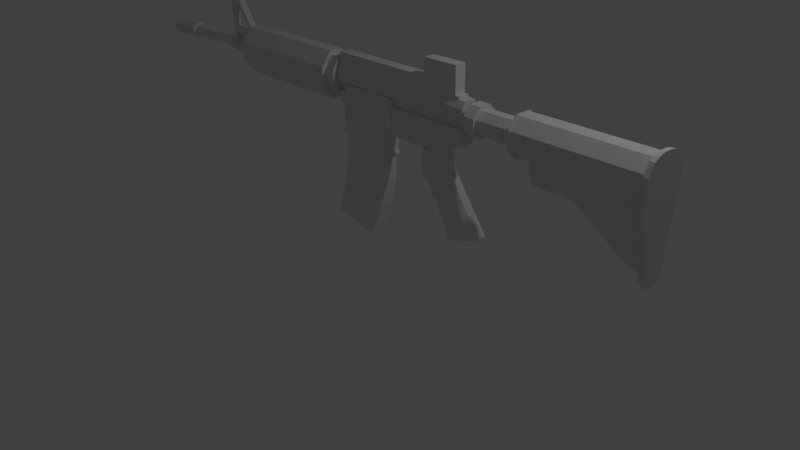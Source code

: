 # Source: Assault_Rifle_v01.blend  (saved by Blender 2.71.0; exported with 4.5.12 LTS)
import bpy
from mathutils import Matrix  # noqa: F401  (used for matrix-valued properties, if any)

bpy.ops.wm.read_factory_settings(use_empty=True)
scene = bpy.context.scene
scene.name = 'Scene'

# ---- collections
col_collection_1 = bpy.data.collections.new('Collection 1'); scene.collection.children.link(col_collection_1)

# ---- world
world_world = bpy.data.worlds.new('World'); scene.world = world_world
world_world.color = (0.05088, 0.05088, 0.05088)
world_world.use_sun_shadow = False
world_world.sun_shadow_jitter_overblur = 0.0
world_world.cycles.sampling_method = 'MANUAL'
world_world.cycles.sample_map_resolution = 256

# ---- cameras
cam_camera = bpy.data.cameras.new('Camera')
cam_camera.clip_end = 100.0
cam_camera.lens = 35.0
cam_camera.sensor_width = 32.0
cam_camera.sensor_height = 18.0
cam_camera.ortho_scale = 7.314
cam_camera.dof.focus_distance = 0.0
cam_camera.dof.aperture_fstop = 128.0

# ---- lights
light_lamp = bpy.data.lights.new('Lamp', 'POINT')
light_lamp.transmission_factor = 0.0
light_lamp.cutoff_distance = 30.0
light_lamp.energy = 100.0
light_lamp.shadow_buffer_clip_start = 1.001
light_lamp.shadow_soft_size = 0.1
light_lamp.shadow_maximum_resolution = 0.006
light_lamp.use_absolute_resolution = True
light_lamp.cycles.use_multiple_importance_sampling = False

# ---- meshes
me_cube_001 = bpy.data.meshes.new('Cube.001')
me_cube_001.from_pydata([(-0.9777, -0.9595, -1.0), (-0.9777, 0.9595, -1.0), (0.985, 0.9595, -1.0), (0.985, -0.9595, -1.0), (-0.9777, -0.9595, 1.232), (-0.9777, 0.9595, 1.232), (0.985, 0.9595, 1.0), (0.985, -0.9595, 1.0), (-0.9449, -0.9595, -1.887), (-0.9449, 0.9595, -1.887), (1.125, 0.9595, -1.887), (1.125, -0.9595, -1.887), (-0.7167, -0.9595, -2.967), (-0.7167, 0.9595, -2.967), (1.367, 0.9595, -2.967), (1.367, -0.9595, -2.967), (-0.251, -0.9595, -4.302), (-0.251, 0.9595, -4.302), (1.642, 0.9595, -3.855), (1.642, -0.9595, -3.855), (0.3523, 1.0, 1.0), (0.3523, 1.0, -1.0), (0.3523, -1.0, 1.0), (0.3523, -1.0, -1.0), (0.4565, 1.0, -1.887), (0.4565, -1.0, -1.887), (0.6984, 1.0, -2.967), (0.6984, -1.0, -2.967), (1.034, 0.9829, -4.01), (1.034, -0.9829, -4.01), (-1.0, 0.0, 1.232), (-1.0, 0.0, -1.0), (1.0, 0.0, 1.0), (1.0, 0.0, -1.0), (-0.9665, 0.0, -1.887), (1.142, 0.0, -1.887), (-0.734, 0.0, -2.967), (1.389, 0.0, -2.967), (-0.2598, -2.21e-09, -4.302), (1.661, 0.0, -3.844), (1.034, 0.0, -4.01), (-1.0, -0.85, -1.0), (1.0, -0.85, 1.0), (-0.9665, -0.85, -1.887), (-0.734, -0.85, -2.967), (-0.2598, -0.85, -4.302), (0.3523, -0.85, 1.0), (1.034, -0.8355, -4.01), (-1.0, -0.85, 1.232), (1.0, -0.85, -1.0), (1.142, -0.85, -1.887), (1.389, -0.85, -2.967), (1.661, -0.85, -3.844), (-1.0, 0.85, 1.232), (1.0, 0.85, -1.0), (1.142, 0.85, -1.887), (1.389, 0.85, -2.967), (1.661, 0.85, -3.844), (-1.0, 0.85, -1.0), (1.0, 0.85, 1.0), (-0.9665, 0.85, -1.887), (-0.734, 0.85, -2.967), (-0.2598, 0.85, -4.302), (0.3523, 0.85, 1.0), (1.034, 0.8355, -4.01), (-0.05338, 1.0, -1.0), (-0.05338, -1.0, 1.232), (0.0296, 1.0, -1.887), (0.2687, 1.0, -2.967), (0.6403, 0.9829, -4.103), (-0.05338, 1.0, 1.232), (-0.05338, -1.0, -1.0), (0.0296, -1.0, -1.887), (0.2687, -1.0, -2.967), (0.6403, -0.9829, -4.103), (0.6403, 0.0, -4.103), (-0.05338, -0.85, 1.232), (0.6403, -0.8355, -4.103), (-0.05338, 0.85, 1.232), (0.6403, 0.8355, -4.103), (-0.9777, -0.9595, 1.232), (-0.9777, 0.9595, 1.232), (-1.0, -0.85, 1.232), (-1.0, 0.85, 1.232), (-0.05338, -1.0, 1.232), (-0.05338, 1.0, 1.232), (-0.05338, -0.85, 1.232), (-0.05338, 0.85, 1.232), (-0.9334, 1.0, -1.0), (-0.9334, -1.0, 1.232), (-0.8897, 1.0, -1.887), (-0.6395, 1.0, -2.967), (-0.1646, 0.9829, -4.287), (-0.9334, 1.0, 1.232), (-0.9334, -1.0, -1.0), (-0.8897, -1.0, -1.887), (-0.6395, -1.0, -2.967), (-0.1646, -0.9829, -4.287), (-0.9334, 0.0, 1.232), (-0.9334, -0.85, 1.232), (-0.9334, 0.85, 1.232), (-0.1646, 0.0, -4.287), (-0.1646, -0.8355, -4.287), (-0.1646, 0.8355, -4.287), (-0.9334, -1.0, 1.232), (-0.9334, 1.0, 1.232), (-0.9334, -0.85, 1.232), (-0.9334, 0.85, 1.232), (0.9158, 1.0, 1.0), (0.9158, -1.0, -1.0), (1.06, -1.0, -1.887), (1.323, -1.0, -2.967), (1.629, -0.9829, -3.879), (0.9158, 1.0, -1.0), (0.9158, -1.0, 1.0), (1.06, 1.0, -1.887), (1.323, 1.0, -2.967), (1.629, 0.9829, -3.879), (1.629, 0.0, -3.879), (0.9158, 0.0, 1.0), (1.629, -0.8355, -3.879), (0.9158, -0.85, 1.0), (1.629, 0.8355, -3.879), (0.9158, 0.85, 1.0), (0.3523, 0.0, -0.4192), (0.3523, -0.85, -0.4192), (0.3523, 0.85, -0.4192), (-0.05338, 0.0, -0.1872), (-0.05338, -0.85, -0.1872), (-0.05338, 0.85, -0.1872), (-0.9334, 0.0, -0.1872), (-0.9334, -0.85, -0.1872), (-0.9334, 0.85, -0.1872), (0.9158, 0.0, -0.4192), (0.9158, -0.85, -0.4192), (0.9158, 0.85, -0.4192), (1.63, -0.9595, -3.821), (-0.2907, -0.9595, -4.256), (1.63, 0.9595, -3.821), (-0.2907, 0.9595, -4.256), (1.018, -1.0, -3.962), (1.018, 1.0, -3.962), (1.648, 0.0, -3.803), (-0.2999, 0.0, -4.256), (1.648, -0.85, -3.803), (-0.2999, -0.85, -4.256), (-0.2999, 0.85, -4.256), (1.648, 0.85, -3.803), (0.623, -1.0, -4.05), (0.623, 1.0, -4.05), (-0.1867, -1.0, -4.226), (-0.1867, 1.0, -4.226), (1.614, 1.0, -3.836), (1.614, -1.0, -3.836)], [], [(108, 6, 2, 113), (42, 7, 3, 49), (89, 4, 0, 94), (70, 20, 21, 65), (94, 0, 8, 95), (78, 70, 85, 87), (95, 8, 12, 96), (49, 3, 11, 50), (113, 2, 10, 115), (58, 1, 9, 60), (150, 137, 16, 97), (50, 11, 15, 51), (115, 10, 14, 116), (60, 9, 13, 61), (122, 117, 18, 57), (144, 136, 19, 52), (152, 138, 18, 117), (146, 139, 17, 62), (114, 22, 23, 109), (48, 30, 31, 41), (109, 23, 25, 110), (123, 108, 20, 63), (110, 25, 27, 111), (65, 21, 24, 67), (153, 140, 29, 112), (67, 24, 26, 68), (79, 69, 28, 64), (149, 141, 28, 69), (59, 32, 33, 54), (32, 42, 49, 33), (99, 98, 30, 48), (54, 33, 35, 55), (41, 31, 34, 43), (55, 35, 37, 56), (43, 34, 36, 44), (120, 118, 39, 52), (147, 142, 39, 57), (145, 143, 38, 45), (78, 100, 132, 129), (77, 75, 40, 47), (4, 48, 41, 0), (33, 49, 50, 35), (35, 50, 51, 37), (142, 144, 52, 39), (30, 53, 58, 31), (66, 76, 86, 84), (0, 41, 43, 8), (8, 43, 44, 12), (112, 120, 52, 19), (137, 145, 45, 16), (114, 121, 46, 22), (74, 77, 47, 29), (6, 59, 54, 2), (98, 100, 53, 30), (31, 58, 60, 34), (34, 60, 61, 36), (118, 122, 57, 39), (143, 146, 62, 38), (98, 99, 131, 130), (75, 79, 64, 40), (22, 66, 71, 23), (2, 54, 55, 10), (10, 55, 56, 14), (138, 147, 57, 18), (93, 70, 65, 88), (23, 71, 72, 25), (63, 20, 70, 78), (25, 72, 73, 27), (140, 148, 74, 29), (66, 89, 94, 71), (88, 65, 67, 90), (90, 67, 68, 91), (103, 92, 69, 79), (151, 149, 69, 92), (100, 98, 130, 132), (102, 101, 75, 77), (22, 46, 76, 66), (97, 102, 77, 74), (121, 119, 133, 134), (101, 103, 79, 75), (107, 105, 81, 83), (104, 106, 82, 80), (100, 78, 87, 107), (99, 48, 82, 106), (48, 4, 80, 82), (93, 5, 81, 105), (89, 66, 84, 104), (5, 53, 83, 81), (5, 93, 88, 1), (71, 94, 95, 72), (72, 95, 96, 73), (148, 150, 97, 74), (119, 123, 135, 133), (63, 78, 129, 126), (20, 108, 113, 21), (1, 88, 90, 9), (9, 90, 91, 13), (62, 17, 92, 103), (139, 151, 92, 17), (45, 38, 101, 102), (16, 45, 102, 97), (38, 62, 103, 101), (87, 85, 105, 107), (84, 86, 106, 104), (53, 100, 107, 83), (76, 99, 106, 86), (70, 93, 105, 85), (4, 89, 104, 80), (7, 114, 109, 3), (21, 113, 115, 24), (24, 115, 116, 26), (64, 28, 117, 122), (141, 152, 117, 28), (99, 76, 128, 131), (3, 109, 110, 11), (59, 6, 108, 123), (11, 110, 111, 15), (136, 153, 112, 19), (47, 40, 118, 120), (42, 32, 119, 121), (29, 47, 120, 112), (7, 42, 121, 114), (40, 64, 122, 118), (32, 59, 123, 119), (134, 133, 124, 125), (133, 135, 126, 124), (125, 124, 127, 128), (124, 126, 129, 127), (128, 127, 130, 131), (127, 129, 132, 130), (76, 46, 125, 128), (123, 63, 126, 135), (46, 121, 134, 125), (96, 12, 137, 150), (51, 15, 136, 144), (116, 14, 138, 152), (61, 13, 139, 146), (111, 27, 140, 153), (68, 26, 141, 149), (56, 37, 142, 147), (44, 36, 143, 145), (37, 51, 144, 142), (12, 44, 145, 137), (36, 61, 146, 143), (14, 56, 147, 138), (27, 73, 148, 140), (91, 68, 149, 151), (73, 96, 150, 148), (13, 91, 151, 139), (26, 116, 152, 141), (15, 111, 153, 136), (53, 5, 1, 58)])
me_cube_001.use_remesh_preserve_volume = False
me_cube_001.use_remesh_preserve_attributes = False
me_cube_001.use_mirror_vertex_groups = False
me_cube_001.update()
me_cylinder_002 = bpy.data.meshes.new('Cylinder.002')
me_cylinder_002.from_pydata([(-6.901e-10, 0.9074, -1.0), (-3.04e-08, 0.9197, 1.0), (0.6416, 0.6416, -1.0), (0.6503, 0.6503, 1.0), (0.9074, -3.966e-08, -1.0), (0.9197, -1.04e-08, 1.0), (0.6416, -0.6416, -1.0), (0.6503, -0.6503, 1.0), (-8.002e-08, -0.9074, -1.0), (-5.12e-08, -0.9197, 1.0), (-0.6416, -0.6416, -1.0), (-0.6503, -0.6503, 1.0), (-0.9074, 1.082e-08, -1.0), (-0.9197, -1.883e-08, 1.0), (-0.6416, 0.6416, -1.0), (-0.6503, 0.6503, 1.0), (-2.591e-09, 0.6522, 1.0), (0.4612, 0.4612, 1.0), (0.6522, -2.851e-08, 1.0), (0.4612, -0.4612, 1.0), (-5.961e-08, -0.6522, 1.0), (-0.4612, -0.4612, 1.0), (-0.6522, 7.778e-09, 1.0), (-0.4612, 0.4612, 1.0), (9.372e-07, 0.6522, 1.575), (0.4612, 0.4612, 1.575), (0.6522, 9.509e-08, 1.575), (0.4612, -0.4612, 1.575), (8.802e-07, -0.6522, 1.575), (-0.4612, -0.4612, 1.575), (-0.6522, 1.314e-07, 1.575), (-0.4612, 0.4612, 1.575), (-0.01671, 0.6453, 2.714), (0.4209, 0.4445, 2.714), (0.6119, -0.01671, 2.714), (0.4445, -0.4681, 2.714), (0.0167, -0.6453, 2.714), (-0.4209, -0.4445, 2.714), (-0.6119, 0.0167, 2.714), (-0.4445, 0.4681, 2.714), (8.27e-07, 0.7175, 1.641), (-0.5073, 0.5073, 1.641), (-0.7175, 5.596e-08, 1.641), (-0.5073, -0.5073, 1.641), (7.643e-07, -0.7175, 1.641), (0.5073, -0.5073, 1.641), (0.7175, 1.604e-08, 1.641), (0.5073, 0.5073, 1.641), (-0.5073, 0.5073, 2.661), (-0.7175, -1.155e-06, 2.661), (-0.5073, -0.5073, 2.661), (-1.021e-06, -0.7175, 2.661), (0.5073, -0.5073, 2.661), (0.7175, -1.195e-06, 2.661), (0.5073, 0.5073, 2.661), (-9.587e-07, 0.7175, 2.661), (-1.08e-06, 0.5882, 3.421), (0.4159, 0.4159, 3.421), (0.5882, -1.236e-06, 3.421), (0.4159, -0.4159, 3.421), (-1.092e-06, -0.5882, 3.421), (-0.4159, -0.4159, 3.421), (-0.5882, -1.242e-06, 3.421), (-0.4159, 0.4159, 3.421), (-1.63e-06, 0.6805, 3.738), (0.4812, 0.4812, 3.738), (0.6805, -1.611e-06, 3.738), (0.4812, -0.4812, 3.738), (-1.644e-06, -0.6805, 3.738), (-0.4812, -0.4812, 3.738), (-0.6805, -1.618e-06, 3.738), (-0.4812, 0.4812, 3.738), (-1.574e-06, 0.6805, 4.691), (0.4812, 0.4812, 4.691), (0.6805, -1.429e-06, 4.691), (0.4812, -0.4812, 4.691), (-1.548e-06, -0.6805, 4.691), (-0.4812, -0.4812, 4.691), (-0.6805, -1.477e-06, 4.691), (-0.4812, 0.4812, 4.691), (-1.975e-06, 0.6805, 5.934), (0.4812, 0.4812, 5.934), (0.6805, -1.655e-06, 5.934), (0.4812, -0.4812, 5.934), (-1.989e-06, -0.6805, 5.934), (-0.4812, -0.4812, 5.934), (-0.6805, -1.663e-06, 5.934), (-0.4812, 0.4812, 5.934), (-2.029e-06, 0.9086, 5.97), (0.6425, 0.6425, 5.97), (0.9086, -1.697e-06, 5.97), (0.6425, -0.6425, 5.97), (-2.049e-06, -0.9086, 5.97), (-0.6425, -0.6425, 5.97), (-0.9086, -1.706e-06, 5.97), (-0.6425, 0.6425, 5.97), (-2.45e-06, 0.9086, 6.167), (0.6425, 0.6425, 6.167), (0.9086, -1.788e-06, 6.167), (0.6425, -0.6425, 6.167), (-2.415e-06, -0.9086, 6.167), (-0.6425, -0.6425, 6.167), (-0.9086, -1.852e-06, 6.167), (-0.6425, 0.6425, 6.167), (0.0, 1.0, -0.9631), (0.7071, 0.7071, -0.9631), (1.0, -4.371e-08, -0.9631), (0.7071, -0.7071, -0.9631), (-8.742e-08, -1.0, -0.9631), (-0.7071, -0.7071, -0.9631), (-1.0, 1.192e-08, -0.9631), (-0.7071, 0.7071, -0.9631), (0.0, 1.0, 0.9628), (0.7071, 0.7071, 0.9628), (1.0, -4.371e-08, 0.9628), (0.7071, -0.7071, 0.9628), (-8.742e-08, -1.0, 0.9628), (-0.7071, -0.7071, 0.9628), (-1.0, 1.192e-08, 0.9628), (-0.7071, 0.7071, 0.9628), (0.1926, 1.164, 6.167), (1.248, 0.919, 6.167), (1.533, 0.233, 6.167), (0.9593, -0.6869, 6.167), (-0.1926, -1.164, 6.167), (-1.032, -0.8295, 6.167), (-1.317, -0.1435, 6.167), (-0.9593, 0.6869, 6.167), (0.2652, 2.219, 12.68), (2.153, 1.704, 12.68), (2.727, 0.3172, 12.68), (1.756, -1.381, 12.68), (-0.2652, -2.219, 12.68), (-2.153, -1.704, 12.68), (-2.727, -0.3172, 12.68), (-1.756, 1.381, 12.68), (0.2513, 1.658, 12.68), (1.706, 1.35, 12.68), (2.161, 0.2513, 12.68), (1.35, -0.9948, 12.68), (-0.2513, -1.658, 12.68), (-1.706, -1.35, 12.68), (-2.161, -0.2513, 12.68), (-1.35, 0.9948, 12.68), (0.2892, 1.908, 13.27), (1.963, 1.554, 13.27), (2.486, 0.2892, 13.27), (1.554, -1.145, 13.27), (-0.2892, -1.908, 13.27), (-1.963, -1.554, 13.27), (-2.486, -0.2892, 13.27), (-1.554, 1.145, 13.27), (0.2652, 2.219, 6.399), (-1.756, 1.381, 6.399), (-2.727, -0.3172, 6.399), (-2.153, -1.704, 6.399), (-0.2652, -2.219, 6.399), (1.756, -1.381, 6.399), (2.727, 0.3172, 6.596), (2.153, 1.704, 6.596), (0.2254, 1.717, 6.393), (-1.352, 1.064, 6.399), (-2.212, -0.441, 6.399), (-1.876, -1.252, 6.399), (-0.2042, -1.708, 6.399), (1.374, -1.055, 6.393), (2.206, 0.2309, 6.387), (1.723, 1.396, 6.387), (0.3502, 1.416, 6.167), (-1.228, 0.7624, 6.167), (-2.056, -0.4157, 6.167), (-1.748, -1.16, 6.167), (-0.329, -1.407, 6.167), (1.249, -0.7536, 6.167), (1.909, 0.222, 6.167), (1.507, 1.193, 6.167), (-1.756, 1.381, 6.534), (-2.727, -0.3172, 6.534), (-2.153, -1.704, 6.534), (-0.2652, -2.219, 6.534), (1.756, -1.381, 6.534), (2.727, 0.3172, 6.726), (2.153, 1.704, 6.726), (0.2652, 2.219, 6.534), (-1.696e-06, 0.6805, 5.06), (-0.4812, 0.4812, 5.06), (-0.6805, -1.536e-06, 5.06), (-0.4812, -0.4812, 5.06), (-1.67e-06, -0.6805, 5.06), (0.4812, -0.4812, 5.06), (0.6805, -1.488e-06, 5.06), (0.4812, 0.4812, 5.06), (-1.776e-06, 0.958, 4.691), (0.6774, 0.6774, 4.691), (0.958, -1.397e-06, 4.691), (0.6774, -0.6774, 4.691), (-1.553e-06, -0.958, 4.691), (-0.6774, -0.6774, 4.691), (-0.958, -1.651e-06, 4.691), (-0.6774, 0.6774, 4.691), (-1.685e-06, 0.958, 5.06), (-0.6774, 0.6774, 5.06), (-0.958, -1.556e-06, 5.06), (-0.6774, -0.6774, 5.06), (-1.462e-06, -0.958, 5.06), (0.6774, -0.6774, 5.06), (0.958, -1.302e-06, 5.06), (0.6774, 0.6774, 5.06), (-1.731e-06, 0.958, 4.876), (-0.6774, 0.6774, 4.876), (-0.958, -1.603e-06, 4.876), (-0.6774, -0.6774, 4.876), (-1.507e-06, -0.958, 4.876), (0.6774, -0.6774, 4.876), (0.958, -1.349e-06, 4.876), (0.6774, 0.6774, 4.876), (-3.657, -1.912, 4.691), (-3.937, -1.234, 4.691), (-3.937, -1.234, 4.876), (-3.657, -1.912, 4.876), (0.2661, 1.619, 6.32), (-1.312, 0.9654, 6.324), (-2.198, -0.4745, 6.324), (-1.89, -1.219, 6.324), (-0.2449, -1.61, 6.324), (1.333, -0.9567, 6.32), (2.109, 0.228, 6.316), (1.652, 1.33, 6.316), (-1.742, -1.118, 4.876), (-2.023, -0.4411, 4.876), (-1.742, -1.118, 4.691), (-2.023, -0.4411, 4.691), (-1.034, -0.8251, 4.876), (-1.034, -0.8251, 4.691), (-1.315, -0.1477, 4.876), (-1.315, -0.1477, 4.691), (-3.951, -1.201, 5.486), (-3.643, -1.945, 5.486), (-3.951, -1.201, 5.721), (-3.643, -1.945, 5.721), (-4.681, -2.336, 4.691), (-4.962, -1.659, 4.691), (-4.962, -1.659, 4.876), (-4.681, -2.336, 4.876), (-4.976, -1.625, 5.139), (-4.668, -2.369, 5.139), (-4.976, -1.625, 5.376), (-4.668, -2.369, 5.376)], [], [(112, 1, 3, 113), (113, 3, 5, 114), (114, 5, 7, 115), (115, 7, 9, 116), (116, 9, 11, 117), (117, 11, 13, 118), (1, 15, 23, 16), (119, 15, 1, 112), (118, 13, 15, 119), (0, 2, 4, 6, 8, 10, 12, 14), (16, 23, 31, 24), (15, 13, 22, 23), (13, 11, 21, 22), (11, 9, 20, 21), (9, 7, 19, 20), (7, 5, 18, 19), (5, 3, 17, 18), (3, 1, 16, 17), (55, 48, 39, 32), (23, 22, 30, 31), (22, 21, 29, 30), (21, 20, 28, 29), (20, 19, 27, 28), (19, 18, 26, 27), (18, 17, 25, 26), (17, 16, 24, 25), (32, 39, 63, 56), (48, 49, 38, 39), (49, 50, 37, 38), (50, 51, 36, 37), (51, 52, 35, 36), (52, 53, 34, 35), (53, 54, 33, 34), (54, 55, 32, 33), (24, 31, 41, 40), (31, 30, 42, 41), (30, 29, 43, 42), (29, 28, 44, 43), (28, 27, 45, 44), (27, 26, 46, 45), (26, 25, 47, 46), (25, 24, 40, 47), (40, 41, 48, 55), (41, 42, 49, 48), (42, 43, 50, 49), (43, 44, 51, 50), (44, 45, 52, 51), (45, 46, 53, 52), (46, 47, 54, 53), (47, 40, 55, 54), (56, 63, 71, 64), (39, 38, 62, 63), (38, 37, 61, 62), (37, 36, 60, 61), (36, 35, 59, 60), (35, 34, 58, 59), (34, 33, 57, 58), (33, 32, 56, 57), (64, 71, 79, 72), (63, 62, 70, 71), (62, 61, 69, 70), (61, 60, 68, 69), (60, 59, 67, 68), (59, 58, 66, 67), (58, 57, 65, 66), (57, 56, 64, 65), (184, 185, 87, 80), (71, 70, 78, 79), (70, 69, 77, 78), (69, 68, 76, 77), (68, 67, 75, 76), (67, 66, 74, 75), (66, 65, 73, 74), (65, 64, 72, 73), (80, 87, 95, 88), (185, 186, 86, 87), (186, 187, 85, 86), (187, 188, 84, 85), (188, 189, 83, 84), (189, 190, 82, 83), (190, 191, 81, 82), (191, 184, 80, 81), (88, 95, 103, 96), (87, 86, 94, 95), (86, 85, 93, 94), (85, 84, 92, 93), (84, 83, 91, 92), (83, 82, 90, 91), (82, 81, 89, 90), (81, 80, 88, 89), (96, 103, 127, 120), (95, 94, 102, 103), (94, 93, 101, 102), (93, 92, 100, 101), (92, 91, 99, 100), (91, 90, 98, 99), (90, 89, 97, 98), (89, 88, 96, 97), (0, 104, 105, 2), (2, 105, 106, 4), (4, 106, 107, 6), (6, 107, 108, 8), (8, 108, 109, 10), (10, 109, 110, 12), (14, 111, 104, 0), (12, 110, 111, 14), (104, 112, 113, 105), (105, 113, 114, 106), (106, 114, 115, 107), (107, 115, 116, 108), (108, 116, 117, 109), (109, 117, 118, 110), (111, 119, 112, 104), (110, 118, 119, 111), (183, 176, 135, 128), (103, 102, 126, 127), (102, 101, 125, 126), (101, 100, 124, 125), (100, 99, 123, 124), (99, 98, 122, 123), (98, 97, 121, 122), (97, 96, 120, 121), (128, 135, 143, 136), (176, 177, 134, 135), (177, 178, 133, 134), (178, 179, 132, 133), (179, 180, 131, 132), (180, 181, 130, 131), (181, 182, 129, 130), (182, 183, 128, 129), (136, 143, 151, 144), (135, 134, 142, 143), (134, 133, 141, 142), (133, 132, 140, 141), (132, 131, 139, 140), (131, 130, 138, 139), (130, 129, 137, 138), (129, 128, 136, 137), (145, 144, 151, 150, 149, 148, 147, 146), (143, 142, 150, 151), (142, 141, 149, 150), (141, 140, 148, 149), (140, 139, 147, 148), (139, 138, 146, 147), (138, 137, 145, 146), (137, 136, 144, 145), (160, 161, 153, 152), (161, 162, 154, 153), (162, 163, 155, 154), (163, 164, 156, 155), (164, 165, 157, 156), (165, 166, 158, 157), (166, 167, 159, 158), (167, 160, 152, 159), (220, 221, 161, 160), (221, 222, 162, 161), (222, 223, 163, 162), (223, 224, 164, 163), (224, 225, 165, 164), (225, 226, 166, 165), (226, 227, 167, 166), (227, 220, 160, 167), (120, 127, 169, 168), (127, 126, 170, 169), (171, 170, 229, 228), (125, 124, 172, 171), (124, 123, 173, 172), (123, 122, 174, 173), (122, 121, 175, 174), (121, 120, 168, 175), (152, 153, 176, 183), (153, 154, 177, 176), (154, 155, 178, 177), (155, 156, 179, 178), (156, 157, 180, 179), (157, 158, 181, 180), (158, 159, 182, 181), (159, 152, 183, 182), (185, 184, 200, 201), (74, 73, 193, 194), (187, 186, 202, 203), (76, 75, 195, 196), (189, 188, 204, 205), (78, 77, 197, 198), (191, 190, 206, 207), (72, 79, 199, 192), (208, 209, 201, 200), (209, 210, 202, 201), (210, 211, 203, 202), (211, 212, 204, 203), (212, 213, 205, 204), (213, 214, 206, 205), (214, 215, 207, 206), (215, 208, 200, 207), (184, 191, 207, 200), (79, 78, 198, 199), (190, 189, 205, 206), (77, 76, 196, 197), (188, 187, 203, 204), (75, 74, 194, 195), (186, 185, 201, 202), (73, 72, 192, 193), (192, 199, 209, 208), (199, 198, 210, 209), (228, 229, 218, 219), (197, 196, 212, 211), (196, 195, 213, 212), (195, 194, 214, 213), (194, 193, 215, 214), (193, 192, 208, 215), (237, 239, 247, 245), (230, 228, 219, 216), (229, 231, 217, 218), (231, 230, 216, 217), (168, 169, 221, 220), (169, 170, 222, 221), (223, 222, 238, 239), (171, 172, 224, 223), (172, 173, 225, 224), (173, 174, 226, 225), (174, 175, 227, 226), (175, 168, 220, 227), (171, 228, 232, 125), (233, 232, 228, 230), (234, 235, 231, 229), (235, 233, 230, 231), (211, 210, 234, 232), (197, 211, 232, 233), (210, 198, 235, 234), (198, 197, 233, 235), (239, 238, 246, 247), (171, 223, 239, 237), (222, 170, 236, 238), (170, 171, 237, 236), (170, 126, 234, 229), (125, 232, 234, 126), (241, 240, 243, 242), (244, 245, 247, 246), (238, 236, 244, 246), (242, 243, 245, 244), (237, 245, 243, 219), (216, 219, 243, 240), (218, 217, 241, 242), (217, 216, 240, 241), (218, 236, 237, 219), (244, 236, 218, 242)])
me_cylinder_002.use_remesh_preserve_volume = False
me_cylinder_002.use_remesh_preserve_attributes = False
me_cylinder_002.use_mirror_vertex_groups = False
me_cylinder_002.update()
me_cylinder = bpy.data.meshes.new('Cylinder')
me_cylinder.from_pydata([(0.02051, 0.9505, -0.981), (0.02051, 0.9505, 0.9922), (0.6517, 0.8408, -0.981), (0.6517, 0.8408, 0.9922), (1.055, -0.1337, -0.981), (1.055, -0.1337, 0.9922), (0.6866, -0.6576, -0.981), (0.6866, -0.6576, 0.9922), (-0.02051, -0.9505, -0.981), (-0.02051, -0.9505, 0.9922), (-0.6517, -0.8408, -0.981), (-0.6517, -0.8408, 0.9922), (-1.055, 0.1337, -0.981), (-1.055, 0.1337, 0.9922), (-0.6866, 0.6576, -0.981), (-0.6866, 0.6576, 0.9922), (0.02051, 0.9505, 1.093), (0.6517, 0.8408, 1.093), (1.055, -0.1337, 1.093), (0.6866, -0.6576, 1.093), (-0.02051, -0.9505, 1.093), (-0.6517, -0.8408, 1.093), (-1.055, 0.1337, 1.093), (-0.6866, 0.6576, 1.093), (0.02051, 0.9505, 1.188), (0.6517, 0.8408, 1.188), (1.055, -0.1337, 1.188), (0.6866, -0.6576, 1.188), (-0.02051, -0.9505, 1.188), (-0.6517, -0.8408, 1.188), (-1.055, 0.1337, 1.188), (-0.6866, 0.6576, 1.188), (1.03, 0.9975, -0.981), (1.03, 0.9975, 0.9922), (1.434, 0.02302, -0.981), (1.434, 0.02302, 0.9922), (1.03, 0.9975, 1.093), (1.434, 0.02302, 1.093), (1.03, 0.9975, 1.188), (1.434, 0.02302, 1.188), (-0.8569, -0.9258, -0.981), (-0.8569, -0.9258, 0.9922), (-1.261, 0.04867, -0.981), (-1.261, 0.04867, 0.9922), (-0.8569, -0.9258, 1.093), (-1.261, 0.04867, 1.093), (0.02051, 0.9505, 0.5364), (0.6517, 0.8408, 0.5364), (1.055, -0.1337, 0.5364), (0.6866, -0.6576, 0.5364), (-0.02051, -0.9505, 0.5364), (-0.6517, -0.8408, 0.5364), (-1.055, 0.1337, 0.5364), (-0.6866, 0.6576, 0.5364), (1.03, 0.9975, 0.5364), (1.434, 0.02302, 0.5364), (-0.8569, -0.9258, 0.5364), (-1.261, 0.04867, 0.5364), (0.02051, 0.9505, 1.035), (-0.6866, 0.6576, 1.035), (-1.055, 0.1337, 1.035), (-0.6517, -0.8408, 1.035), (-0.02051, -0.9505, 1.035), (0.6866, -0.6576, 1.035), (1.055, -0.1337, 1.035), (0.6517, 0.8408, 1.035), (1.434, 0.02302, 1.035), (1.03, 0.9975, 1.035), (-1.261, 0.04867, 1.035), (-0.8569, -0.9258, 1.035), (-1.624, -1.243, -0.981), (-1.624, -1.243, 0.9922), (-2.027, -0.2689, -0.981), (-2.027, -0.2689, 0.9922), (-1.624, -1.243, 0.5364), (-2.027, -0.2689, 0.5364), (-2.027, -0.2689, 1.035), (-1.624, -1.243, 1.035), (-3.042, -1.831, 0.9922), (-3.445, -0.8563, 0.9922), (-3.042, -1.831, 0.5364), (-3.445, -0.8563, 0.5364), (-3.445, -0.8563, 1.035), (-3.042, -1.831, 1.035)], [], [(46, 1, 3, 47), (25, 26, 39, 38), (48, 5, 7, 49), (49, 7, 9, 50), (50, 9, 11, 51), (60, 13, 43, 68), (58, 59, 23, 16), (53, 15, 1, 46), (52, 13, 15, 53), (0, 2, 4, 6, 8, 10, 12, 14), (16, 23, 31, 24), (59, 60, 22, 23), (61, 21, 44, 69), (61, 62, 20, 21), (62, 63, 19, 20), (63, 64, 18, 19), (26, 18, 37, 39), (65, 58, 16, 17), (25, 24, 31, 30, 29, 28, 27, 26), (23, 22, 30, 31), (22, 21, 29, 30), (21, 20, 28, 29), (20, 19, 27, 28), (19, 18, 26, 27), (17, 25, 38, 36), (17, 16, 24, 25), (54, 33, 35, 55), (66, 67, 36, 37), (37, 36, 38, 39), (65, 17, 36, 67), (64, 5, 35, 66), (48, 4, 34, 55), (4, 2, 32, 34), (47, 3, 33, 54), (68, 43, 73, 76), (68, 69, 44, 45), (21, 22, 45, 44), (52, 12, 42, 57), (12, 10, 40, 42), (51, 11, 41, 56), (0, 46, 47, 2), (4, 48, 49, 6), (6, 49, 50, 8), (8, 50, 51, 10), (14, 53, 46, 0), (12, 52, 53, 14), (32, 54, 55, 34), (5, 48, 55, 35), (2, 47, 54, 32), (41, 69, 77, 71), (13, 52, 57, 43), (10, 51, 56, 40), (22, 60, 68, 45), (1, 15, 59, 58), (15, 13, 60, 59), (11, 61, 69, 41), (11, 9, 62, 61), (9, 7, 63, 62), (7, 5, 64, 63), (3, 1, 58, 65), (35, 33, 67, 66), (3, 65, 67, 33), (18, 64, 66, 37), (69, 68, 76, 77), (71, 77, 83, 78), (70, 74, 75, 72), (77, 76, 82, 83), (43, 57, 75, 73), (56, 41, 71, 74), (57, 42, 72, 75), (42, 40, 70, 72), (40, 56, 74, 70), (80, 78, 79, 81), (79, 78, 83, 82), (76, 73, 79, 82), (75, 74, 80, 81), (73, 75, 81, 79), (74, 71, 78, 80)])
me_cylinder.use_remesh_preserve_volume = False
me_cylinder.use_remesh_preserve_attributes = False
me_cylinder.use_mirror_vertex_groups = False
me_cylinder.update()
me_cube = bpy.data.meshes.new('Cube')
me_cube.from_pydata([(-1.008, -1.0, -0.8612), (-1.008, 1.0, -0.8612), (1.057, 1.0, -1.268), (1.057, -1.0, -1.268), (-1.008, -1.0, -0.3729), (-1.008, 1.0, -0.3729), (1.057, 1.0, -0.3729), (1.057, -1.0, -0.3729), (-1.097, -1.052, -0.9045), (-1.097, 1.052, -0.9045), (1.123, 1.052, -1.342), (1.123, -1.052, -1.342), (-1.099, -1.052, -0.9896), (-1.099, 1.052, -0.9896), (1.12, 1.052, -1.427), (1.12, -1.052, -1.427), (-0.9536, -0.9658, -1.018), (-0.9536, 0.9658, -1.018), (1.03, 0.9658, -1.409), (1.03, -0.9658, -1.409), (-0.9536, -0.9658, -0.6475), (-0.9536, 0.9658, -0.6475), (1.03, 0.9658, -1.028), (1.03, -0.9658, -1.028), (-1.008, -1.0, -0.3111), (-1.008, 1.0, -0.3111), (1.105, 1.0, -0.3111), (1.105, -1.0, -0.3111), (0.1594, 1.0, -0.3729), (0.1594, 1.0, -1.091), (0.1594, -1.0, -0.3729), (0.1594, -1.0, -1.091), (0.1592, 1.052, -1.151), (0.1592, -1.052, -1.151), (0.1592, 1.052, -1.238), (0.1592, -1.052, -1.238), (0.1595, 0.9658, -1.238), (0.1595, -0.9658, -1.238), (0.1595, 0.9658, -0.8581), (0.1595, -0.9658, -0.8581), (0.1594, 1.0, -0.3111), (0.1594, -1.0, -0.3111), (0.6832, 1.0, -0.3729), (0.6832, -1.0, -1.193), (0.6832, -1.052, -1.261), (0.6832, -1.052, -1.342), (0.6832, -0.9658, -1.342), (0.6832, -0.9658, -0.9562), (0.6832, 1.0, -0.3111), (0.6832, 1.0, -1.193), (0.6832, -1.0, -0.3729), (0.6832, 1.052, -1.261), (0.6832, 1.052, -1.342), (0.6832, 0.9658, -1.342), (0.6832, 0.9658, -0.9562), (0.6832, -1.0, -0.3111), (-1.008, -1.0, 0.563), (-1.008, 1.0, 0.563), (1.105, 1.0, 0.563), (1.105, -1.0, 0.563), (0.1594, 1.0, 0.563), (0.1594, -1.0, 0.563), (0.6832, 1.0, 0.563), (0.6832, -1.0, 0.563), (1.357, 1.0, -0.2707), (1.357, -1.0, -0.2707), (1.463, 1.0, 0.563), (1.463, -1.0, 0.563), (0.6832, -1.0, -0.09839), (0.1594, -1.0, -0.09839), (0.6832, 1.0, -0.09839), (0.1594, 1.0, -0.09839), (1.105, -1.0, -0.09839), (-1.008, 1.0, -0.09839), (-1.008, -1.0, -0.09839), (1.105, 1.0, -0.09839), (1.463, -1.0, -0.09839), (1.463, 1.0, -0.09839), (1.258, 1.0, -0.3111), (1.258, 1.0, 0.563), (1.258, -1.0, 0.563), (1.258, -1.0, -0.3111), (1.258, 1.0, -0.09839), (1.258, -1.0, -0.09839), (0.1594, -1.0, -0.2047), (0.6832, 1.0, -0.2047), (-1.008, -1.0, -0.2047), (0.6832, -1.0, -0.2047), (0.1594, 1.0, -0.2047), (1.105, -1.0, -0.2047), (-1.008, 1.0, -0.2047), (1.105, 1.0, -0.2047), (1.413, -1.0, -0.2047), (1.413, 1.0, -0.2047), (1.258, -1.0, -0.2047), (1.258, 1.0, -0.2047), (0.6832, -1.0, 0.02791), (0.1594, 1.0, 0.02791), (1.105, -1.0, 0.02791), (-1.008, 1.0, 0.02791), (1.105, 1.0, 0.02791), (1.463, -1.0, 0.02791), (1.463, 1.0, 0.02791), (0.1594, -1.0, 0.02791), (0.6832, 1.0, 0.02791), (-1.008, -1.0, 0.02791), (1.258, 1.0, 0.02791), (1.258, -1.0, 0.02791), (-1.334, -1.0, 0.563), (-1.334, 1.0, 0.563), (-1.334, 1.0, 0.398), (-1.334, -1.0, 0.398), (-1.171, 1.0, 0.1045), (-1.171, -1.0, 0.1045), (-1.171, -1.0, 0.563), (-1.171, 1.0, 0.563), (-0.9394, 1.0, -0.8753), (-0.9394, -1.0, -0.3729), (-0.9394, 1.052, -0.9358), (-0.9394, 1.052, -1.021), (-0.9394, 0.9658, -1.021), (-0.9394, 0.9658, -0.6511), (-0.9394, -1.0, -0.3111), (-0.9394, 1.0, -0.3729), (-0.9394, -1.0, -0.8753), (-0.9394, -1.052, -0.9358), (-0.9394, -1.052, -1.021), (-0.9394, -0.9658, -1.021), (-0.9394, -0.9658, -0.6511), (-0.9394, 1.0, -0.3111), (-0.9394, -1.0, 0.563), (-0.9394, 1.0, 0.563), (-0.9394, 1.0, -0.09839), (-0.9394, -1.0, -0.09839), (-0.9394, 1.0, -0.2047), (-0.9394, -1.0, -0.2047), (-0.9394, 1.0, 0.02791), (-0.9394, -1.0, 0.02791), (1.105, 1.0, 0.8454), (1.105, -1.0, 0.8454), (0.1594, 1.0, 0.8454), (0.1594, -1.0, 0.8454), (0.6832, 1.0, 0.8454), (0.6832, -1.0, 0.8454), (1.463, 1.0, 0.8454), (1.463, -1.0, 0.8454), (1.258, 1.0, 0.8454), (1.258, -1.0, 0.8454), (-0.9394, -1.0, 0.8454), (-0.9394, 1.0, 0.8454), (0.1594, 1.0, 0.9252), (0.1594, -1.0, 0.9252), (0.6832, 1.0, 0.9252), (0.6832, -1.0, 0.9252), (0.1758, -1.035, -0.3625), (0.1758, -1.035, -1.039), (0.1758, -1.035, -0.3017), (0.6662, -1.035, -1.14), (0.6662, -1.035, -0.3625), (0.6662, -1.035, -0.3017), (1.093, -1.035, 0.5904), (0.1758, -1.035, 0.5904), (0.6662, -1.035, 0.5904), (1.444, -1.035, 0.5904), (0.6662, -1.035, -0.09267), (0.1758, -1.035, -0.09267), (1.243, -1.035, 0.5904), (0.1758, -1.035, -0.1972), (0.6662, -1.035, -0.1972), (0.6662, -1.035, 0.03145), (0.1758, -1.035, 0.03145), (-0.9096, -1.035, 0.5904), (1.093, -1.035, 0.8243), (0.1758, -1.035, 0.8243), (0.6662, -1.035, 0.8243), (1.444, -1.035, 0.8243), (1.243, -1.035, 0.8243), (-0.9096, -1.035, 0.8243), (0.1758, -1.035, 0.9133), (0.6662, -1.035, 0.9133), (0.1758, 1.035, -0.3625), (0.1758, 1.035, -1.039), (0.1758, 1.035, -0.3017), (0.6662, 1.035, -0.3625), (0.6662, 1.035, -0.3017), (0.6662, 1.035, -1.14), (1.093, 1.035, 0.5904), (0.1758, 1.035, 0.5904), (0.6662, 1.035, 0.5904), (1.444, 1.035, 0.5904), (0.6662, 1.035, -0.09267), (0.1758, 1.035, -0.09267), (1.243, 1.035, 0.5904), (0.6662, 1.035, -0.1972), (0.1758, 1.035, -0.1972), (0.1758, 1.035, 0.03145), (0.6662, 1.035, 0.03145), (-0.9096, 1.035, 0.5904), (1.093, 1.035, 0.8243), (0.1758, 1.035, 0.8243), (0.6662, 1.035, 0.8243), (1.444, 1.035, 0.8243), (1.243, 1.035, 0.8243), (-0.9096, 1.035, 0.8243), (0.1758, 1.035, 0.9133), (0.6662, 1.035, 0.9133), (0.1868, -1.052, 0.6061), (0.6552, -1.052, 0.6061), (0.1868, -1.052, 0.8202), (0.6552, -1.052, 0.8202), (0.1868, -1.052, 0.9017), (0.6552, -1.052, 0.9017), (0.1868, 1.052, 0.6061), (0.6552, 1.052, 0.6061), (0.1868, 1.052, 0.8202), (0.6552, 1.052, 0.8202), (0.1868, 1.052, 0.9017), (0.6552, 1.052, 0.9017), (-1.008, 0.0, -0.3729), (-1.008, 0.0, -0.8612), (1.057, 5.96e-08, -1.268), (-1.097, 0.0, -0.9045), (1.123, 1.192e-07, -1.342), (-1.099, 0.0, -0.9896), (1.12, 1.192e-07, -1.427), (-0.9536, 5.96e-08, -1.018), (1.03, 1.192e-07, -1.409), (-0.9536, 5.96e-08, -0.6475), (1.03, 1.192e-07, -1.028), (-1.008, 0.0, -0.3111), (0.1595, 1.192e-07, -0.8581), (0.6832, 1.192e-07, -0.9562), (-1.008, 0.0, 0.563), (1.463, 0.0, 0.563), (-1.008, 0.0, -0.09839), (-1.008, 0.0, -0.2047), (-1.008, 0.0, 0.02791), (-1.334, 0.0, 0.563), (-1.334, 0.0, 0.398), (-1.171, 0.0, 0.1045), (-1.171, 0.0, 0.563), (-0.9394, 5.96e-08, -0.6511), (-0.9394, 0.0, 0.563), (1.105, 0.0, 0.8454), (0.1594, 0.0, 0.8454), (0.6832, 0.0, 0.8454), (1.463, 0.0, 0.8454), (1.258, 0.0, 0.8454), (-0.9394, 0.0, 0.8454), (0.1594, 0.0, 0.9252), (0.6832, 0.0, 0.9252), (-1.008, -0.9142, -0.8612), (1.057, -0.9142, -0.3729), (-1.097, -0.9142, -0.9045), (-1.099, -0.9142, -0.9896), (-0.9536, -0.9142, -1.018), (-0.9536, -0.9142, -0.6475), (1.105, -0.9142, -0.3111), (0.1595, -0.9142, -0.8581), (0.6832, -0.9142, -0.9562), (1.357, -0.9142, -0.2707), (1.463, -0.9142, 0.563), (1.463, -0.9142, -0.09839), (1.258, -0.9142, -0.3111), (1.413, -0.9142, -0.2047), (1.463, -0.9142, 0.02791), (-1.171, -0.9142, 0.563), (-0.9394, -0.9142, -0.6511), (-0.9394, -0.9142, 0.563), (1.105, -0.9142, 0.8454), (0.1594, -0.9142, 0.8454), (0.6832, -0.9142, 0.8454), (1.463, -0.9142, 0.8454), (-0.9394, -0.9142, 0.8454), (0.1594, -0.9142, 0.9252), (0.6832, -0.9142, 0.9252), (-1.008, -0.9142, -0.3729), (1.057, -0.9142, -1.268), (1.123, -0.9142, -1.342), (1.12, -0.9142, -1.427), (1.03, -0.9142, -1.409), (1.03, -0.9142, -1.028), (-1.008, -0.9142, -0.3111), (-1.008, -0.9142, 0.563), (-1.008, -0.9142, -0.09839), (-1.008, -0.9142, -0.2047), (-1.008, -0.9142, 0.02791), (-1.334, -0.9142, 0.563), (-1.334, -0.9142, 0.398), (-1.171, -0.9142, 0.1045), (1.258, -0.9142, 0.8454), (-1.008, 0.9142, -0.3729), (1.057, 0.9142, -1.268), (1.123, 0.9142, -1.342), (1.12, 0.9142, -1.427), (1.03, 0.9142, -1.409), (1.03, 0.9142, -1.028), (-1.008, 0.9142, -0.3111), (-1.008, 0.9142, 0.563), (-1.008, 0.9142, -0.09839), (-1.008, 0.9142, -0.2047), (-1.008, 0.9142, 0.02791), (-1.334, 0.9142, 0.563), (-1.334, 0.9142, 0.398), (-1.171, 0.9142, 0.1045), (1.258, 0.9142, 0.8454), (-1.008, 0.9142, -0.8612), (1.057, 0.9142, -0.3729), (-1.097, 0.9142, -0.9045), (-1.099, 0.9142, -0.9896), (-0.9536, 0.9142, -1.018), (-0.9536, 0.9142, -0.6475), (1.105, 0.9142, -0.3111), (0.1595, 0.9142, -0.8581), (0.6832, 0.9142, -0.9562), (1.357, 0.9142, -0.2707), (1.463, 0.9142, 0.563), (1.463, 0.9142, -0.09839), (1.258, 0.9142, -0.3111), (1.413, 0.9142, -0.2047), (1.463, 0.9142, 0.02791), (-1.171, 0.9142, 0.563), (-0.9394, 0.9142, -0.6511), (-0.9394, 0.9142, 0.563), (1.105, 0.9142, 0.8454), (0.1594, 0.9142, 0.8454), (0.6832, 0.9142, 0.8454), (1.463, 0.9142, 0.8454), (-0.9394, 0.9142, 0.8454), (0.1594, 0.9142, 0.9252), (0.6832, 0.9142, 0.9252), (-1.008, -1.0, -0.4711), (-1.008, 1.0, -0.4711), (1.057, 1.0, -0.4711), (1.057, -1.0, -0.4711), (0.1594, 1.0, -0.4711), (0.1594, -1.0, -0.4711), (0.6832, 1.0, -0.4711), (0.6832, -1.0, -0.4711), (-0.9394, -1.0, -0.4711), (-0.9394, 1.0, -0.4711), (0.1758, -1.035, -0.4711), (0.6662, -1.035, -0.4711), (0.1758, 1.035, -0.4711), (0.6662, 1.035, -0.4711), (-1.008, 0.0, -0.4711), (1.057, 7.234e-09, -0.4711), (1.057, -0.9142, -0.4711), (-1.008, -0.9142, -0.4711), (-1.008, 0.9142, -0.4711), (1.057, 0.9142, -0.4711), (1.258, -0.9142, -0.3729), (1.258, 0.9142, -0.3729), (1.258, -0.9142, -0.4711), (1.258, 0.9142, -0.4711), (1.357, -0.9142, -0.3729), (1.357, 0.9142, -0.3729), (1.357, -0.9142, -0.4711), (1.357, 0.9142, -0.4711), (1.413, -0.9142, -0.3729), (1.413, 0.9142, -0.3729), (1.413, -0.9142, -0.4711), (1.413, 0.9142, -0.4711), (1.463, -0.9142, -0.3729), (1.463, 0.9142, -0.3729), (1.463, -0.9142, -0.4711), (1.463, 0.9142, -0.4711), (4.029, 0.0, 0.563), (4.029, -0.9142, 0.563), (3.936, -0.9142, -0.09839), (4.029, -0.9142, -0.0105), (4.029, 0.9142, 0.563), (3.936, 0.9142, -0.09839), (4.029, 0.9142, -0.0105), (3.827, -0.9142, -0.3729), (3.827, 0.9142, -0.3729), (3.792, -0.9142, -0.4711), (3.792, 0.9142, -0.4711), (3.701, 0.9142, -0.3729), (3.701, 0.9142, -0.09839), (3.701, -0.9142, -0.09839), (3.701, -0.9142, -0.3729), (3.701, 0.9142, -0.4711), (3.701, -0.9142, -0.4711), (3.701, 0.9142, 0.02791), (3.701, 0.9142, 0.563), (3.701, 0.0, 0.563), (3.701, -0.9142, 0.02791), (3.701, -0.9142, 0.563), (4.204, 0.0, 0.563), (4.204, -0.9142, 0.563), (4.204, -0.9142, 0.109), (4.204, 0.9142, 0.563), (4.204, 0.9142, 0.109), (4.407, 0.0, 0.563), (4.407, -0.9142, 0.563), (4.407, -0.9142, 0.1781), (4.407, 0.9142, 0.563), (4.407, 0.9142, 0.1781), (4.723, 0.0, 0.563), (4.723, -0.9142, 0.563), (4.723, -0.9142, 0.1942), (4.723, 0.9142, 0.563), (4.723, 0.9142, 0.1942), (4.711, 0.0, -0.09768), (4.407, 0.0, -0.1746), (4.27, 0.0, -0.2261), (4.173, 0.0, -0.2787), (4.089, 0.0, -0.3468), (4.056, 0.0, -0.4224), (4.022, 0.0, -0.5183), (0.6832, -1.0, 0.4851), (0.1594, 1.0, 0.4851), (1.105, -1.0, 0.4851), (-1.008, 1.0, 0.4851), (1.105, 1.0, 0.4851), (1.463, -1.0, 0.4851), (1.463, 1.0, 0.4851), (0.1594, -1.0, 0.4851), (0.6832, 1.0, 0.4851), (-1.008, -1.0, 0.4851), (1.258, -1.0, 0.4851), (1.258, 1.0, 0.4851), (-1.334, 1.0, 0.4851), (-1.334, -1.0, 0.4851), (-1.171, -1.0, 0.4851), (-1.171, 1.0, 0.4851), (-0.9394, 1.0, 0.4851), (-0.9394, -1.0, 0.4851), (0.6662, -1.035, 0.4851), (0.1758, -1.035, 0.4851), (0.1758, 1.035, 0.4851), (0.6662, 1.035, 0.4851), (-1.334, 0.0, 0.4851), (-1.334, -0.9142, 0.4851), (1.463, -0.9142, 0.4851), (1.463, 0.9142, 0.4851), (-1.334, 0.9142, 0.4851), (4.029, -0.9142, 0.4851), (4.029, 0.9142, 0.4851), (3.701, 0.9142, 0.4851), (3.701, -0.9142, 0.4851), (4.204, -0.9142, 0.4851), (4.204, 0.9142, 0.4851), (4.407, -0.9142, 0.4851), (4.407, 0.9142, 0.4851), (4.723, 0.0, 0.4851), (4.723, -0.9142, 0.4851), (4.723, 0.9142, 0.4851), (1.258, 5.96e-08, -0.4711), (0.1594, -0.5167, 0.8454), (0.6832, -0.5167, -0.9562), (1.357, 5.96e-08, -0.4711), (1.105, -0.5167, 0.8454), (0.1595, -0.5167, -0.8581), (1.413, 5.96e-08, -0.4711), (-0.9394, -0.5167, 0.563), (-0.9536, -0.5167, -0.6475), (1.463, 5.96e-08, -0.4711), (-0.9394, -0.5167, -0.6511), (-0.9536, -0.5167, -1.018), (3.701, 6.333e-08, -0.4711), (-1.171, -0.5167, 0.563), (-1.099, -0.5167, -0.9896), (-1.008, -0.5167, -0.8612), (1.463, -0.5167, 0.563), (-1.097, -0.5167, -0.9045), (0.6832, -0.5167, 0.8454), (1.463, -0.5167, 0.8454), (-0.9394, -0.5167, 0.8454), (0.1594, -0.5167, 0.9252), (0.6832, -0.5167, 0.9252), (-1.008, -0.5167, -0.3729), (1.057, -0.5167, -1.268), (1.123, -0.5167, -1.342), (1.12, -0.5167, -1.427), (1.03, -0.5167, -1.409), (1.03, -0.5167, -1.028), (-1.008, -0.5167, -0.3111), (-1.008, -0.5167, 0.563), (-1.008, -0.5167, -0.09839), (-1.008, -0.5167, -0.2047), (-1.008, -0.5167, 0.02791), (-1.334, -0.5167, 0.563), (-1.334, -0.5167, 0.398), (-1.171, -0.5167, 0.1045), (1.258, -0.5167, 0.8454), (-1.008, -0.5167, -0.4711), (1.057, -0.5167, -0.4711), (4.029, -0.5167, 0.563), (3.701, -0.5167, 0.563), (4.204, -0.5167, 0.563), (4.407, -0.5167, 0.563), (4.407, -0.5167, -0.05075), (4.237, -0.5167, -0.1111), (4.101, -0.5167, -0.1971), (4.723, -0.5167, 0.563), (4.717, -0.5167, -0.00423), (4.013, -0.5167, -0.2751), (3.941, -0.5167, -0.3976), (3.907, -0.5167, -0.4947), (-1.334, -0.5167, 0.4851), (4.723, -0.5167, 0.4851), (1.357, -0.5167, -0.4711), (1.463, -0.5167, -0.4711), (3.701, -0.5167, -0.4711), (1.258, -0.5167, -0.4711), (1.413, -0.5167, -0.4711), (-1.008, 0.5167, -0.3729), (1.057, 0.5167, -1.268), (1.123, 0.5167, -1.342), (1.12, 0.5167, -1.427), (1.03, 0.5167, -1.409), (1.03, 0.5167, -1.028), (-1.008, 0.5167, -0.3111), (-1.008, 0.5167, 0.563), (-1.008, 0.5167, -0.09839), (-1.008, 0.5167, -0.2047), (-1.008, 0.5167, 0.02791), (-1.334, 0.5167, 0.563), (-1.334, 0.5167, 0.398), (-1.171, 0.5167, 0.1045), (1.258, 0.5167, 0.8454), (-1.008, 0.5167, -0.8612), (-1.097, 0.5167, -0.9045), (-1.099, 0.5167, -0.9896), (-0.9536, 0.5167, -1.018), (-0.9536, 0.5167, -0.6475), (0.1595, 0.5167, -0.8581), (0.6832, 0.5167, -0.9562), (1.463, 0.5167, 0.563), (-1.171, 0.5167, 0.563), (-0.9394, 0.5167, -0.6511), (-0.9394, 0.5167, 0.563), (1.105, 0.5167, 0.8454), (0.1594, 0.5167, 0.8454), (0.6832, 0.5167, 0.8454), (1.463, 0.5167, 0.8454), (-0.9394, 0.5167, 0.8454), (0.1594, 0.5167, 0.9252), (0.6832, 0.5167, 0.9252), (1.057, 0.5167, -0.4711), (-1.008, 0.5167, -0.4711), (4.029, 0.5167, 0.563), (3.701, 0.5167, 0.563), (4.204, 0.5167, 0.563), (4.407, 0.5167, 0.563), (4.717, 0.5167, -0.00423), (4.013, 0.5167, -0.2751), (3.941, 0.5167, -0.3976), (3.907, 0.5167, -0.4947), (4.723, 0.5167, 0.563), (4.407, 0.5167, -0.05075), (4.237, 0.5167, -0.1111), (4.101, 0.5167, -0.1971), (-1.334, 0.5167, 0.4851), (4.723, 0.5167, 0.4851), (1.357, 0.5167, -0.4711), (1.413, 0.5167, -0.4711), (1.463, 0.5167, -0.4711), (3.701, 0.5167, -0.4711), (1.258, 0.5167, -0.4711)], [], [(349, 332, 1, 306), (337, 333, 2, 49), (347, 334, 3, 277), (339, 331, 0, 124), (124, 0, 8, 125), (50, 7, 27, 55), (125, 8, 12, 126), (277, 3, 11, 278), (49, 2, 10, 51), (306, 1, 9, 308), (126, 12, 16, 127), (278, 11, 15, 279), (51, 10, 14, 52), (308, 9, 13, 309), (127, 16, 20, 128), (279, 15, 19, 280), (52, 14, 18, 53), (309, 13, 17, 310), (314, 54, 22, 296), (280, 19, 23, 281), (53, 18, 22, 54), (310, 17, 21, 311), (411, 413, 59, 63), (307, 6, 26, 312), (123, 5, 25, 129), (276, 4, 24, 282), (340, 335, 29, 116), (31, 43, 157, 155), (43, 31, 33, 44), (117, 30, 41, 122), (44, 33, 35, 45), (116, 29, 32, 118), (45, 35, 37, 46), (118, 32, 34, 119), (46, 37, 39, 47), (119, 34, 36, 120), (322, 121, 38, 313), (120, 36, 38, 121), (152, 142, 200, 205), (131, 149, 203, 197), (337, 49, 185, 344), (147, 139, 172, 176), (29, 49, 51, 32), (32, 51, 52, 34), (34, 52, 53, 36), (313, 38, 54, 314), (36, 53, 54, 38), (334, 338, 43, 3), (3, 43, 44, 11), (11, 44, 45, 15), (15, 45, 46, 19), (19, 46, 47, 23), (103, 69, 165, 170), (6, 42, 48, 26), (323, 131, 57, 298), (140, 150, 204, 199), (145, 147, 176, 175), (427, 414, 57, 131), (428, 418, 61, 130), (422, 79, 66, 417), (415, 419, 62, 58), (289, 113, 111, 288), (436, 417, 66, 316), (94, 81, 65, 92), (69, 84, 167, 165), (318, 78, 64, 315), (87, 89, 72, 68), (66, 79, 192, 189), (139, 143, 174, 172), (134, 90, 73, 132), (135, 84, 69, 133), (95, 82, 77, 93), (91, 85, 70, 75), (285, 86, 74, 284), (319, 93, 77, 317), (107, 83, 76, 101), (415, 58, 79, 422), (89, 27, 81, 94), (85, 48, 184, 193), (312, 26, 78, 318), (91, 75, 82, 95), (98, 72, 83, 107), (83, 94, 92, 76), (55, 27, 89, 87), (48, 42, 183, 184), (141, 148, 177, 173), (129, 25, 90, 134), (122, 41, 84, 135), (78, 95, 93, 64), (26, 48, 85, 91), (282, 24, 86, 285), (315, 64, 93, 319), (72, 89, 94, 83), (26, 91, 95, 78), (68, 72, 98, 96), (142, 138, 198, 200), (68, 96, 169, 164), (132, 73, 99, 136), (133, 69, 103, 137), (82, 106, 102, 77), (75, 70, 104, 100), (284, 74, 105, 286), (317, 77, 102, 320), (421, 107, 101, 416), (75, 100, 106, 82), (413, 98, 107, 421), (434, 424, 108, 287), (425, 114, 108, 424), (426, 112, 110, 423), (321, 115, 109, 302), (286, 105, 113, 289), (420, 56, 114, 425), (414, 99, 112, 426), (298, 57, 115, 321), (336, 339, 124, 31), (31, 124, 125, 33), (33, 125, 126, 35), (35, 126, 127, 37), (37, 127, 128, 39), (28, 123, 129, 40), (332, 340, 116, 1), (4, 117, 122, 24), (1, 116, 118, 9), (9, 118, 119, 13), (13, 119, 120, 17), (311, 21, 121, 322), (17, 120, 121, 21), (268, 130, 148, 273), (412, 427, 131, 60), (420, 428, 130, 56), (88, 134, 132, 71), (86, 135, 133, 74), (40, 129, 134, 88), (24, 122, 135, 86), (71, 132, 136, 97), (74, 133, 137, 105), (326, 142, 152, 330), (324, 138, 142, 326), (290, 147, 145, 272), (269, 139, 147, 290), (325, 140, 149, 328), (418, 103, 170, 430), (79, 58, 186, 192), (316, 66, 144, 327), (411, 63, 162, 429), (58, 62, 188, 186), (336, 31, 155, 341), (49, 29, 181, 185), (330, 152, 150, 329), (153, 151, 178, 179), (60, 131, 197, 187), (270, 141, 151, 274), (342, 341, 155, 157), (154, 158, 159, 156), (430, 429, 162, 161), (166, 163, 175, 176), (171, 161, 173, 177), (167, 168, 164, 165), (156, 159, 168, 167), (165, 164, 169, 170), (160, 166, 176, 172), (174, 179, 211, 209), (162, 160, 172, 174), (178, 173, 208, 210), (338, 50, 158, 342), (87, 68, 164, 168), (130, 61, 161, 171), (55, 87, 168, 159), (80, 67, 163, 166), (59, 80, 166, 160), (50, 55, 159, 158), (84, 41, 156, 167), (148, 130, 171, 177), (151, 141, 173, 178), (143, 153, 179, 174), (67, 145, 175, 163), (41, 30, 154, 156), (63, 59, 160, 162), (432, 431, 187, 188), (183, 180, 182, 184), (343, 344, 185, 181), (192, 186, 198, 202), (193, 194, 191, 190), (187, 197, 203, 199), (184, 182, 194, 193), (190, 191, 195, 196), (189, 192, 202, 201), (205, 200, 215, 217), (186, 188, 200, 198), (199, 204, 216, 214), (28, 40, 182, 180), (419, 104, 196, 432), (71, 97, 195, 191), (150, 152, 205, 204), (149, 140, 199, 203), (335, 28, 180, 343), (70, 85, 193, 190), (104, 70, 190, 196), (412, 60, 187, 431), (144, 66, 189, 201), (138, 146, 202, 198), (146, 144, 201, 202), (40, 88, 194, 182), (88, 71, 191, 194), (206, 207, 209, 208), (208, 209, 211, 210), (179, 178, 210, 211), (162, 174, 209, 207), (161, 162, 207, 206), (173, 161, 206, 208), (213, 212, 214, 215), (215, 214, 216, 217), (204, 205, 217, 216), (200, 188, 213, 215), (188, 187, 212, 213), (187, 199, 214, 212), (487, 345, 219, 464), (541, 346, 220, 509), (509, 220, 222, 510), (464, 219, 221, 466), (510, 222, 224, 511), (466, 221, 223, 463), (511, 224, 226, 512), (463, 223, 225, 460), (451, 231, 228, 477), (512, 226, 228, 513), (460, 225, 227, 457), (508, 218, 229, 514), (459, 241, 230, 454), (454, 230, 231, 451), (456, 242, 232, 479), (521, 239, 238, 520), (517, 235, 234, 516), (514, 229, 235, 517), (516, 234, 236, 518), (555, 433, 237, 519), (462, 240, 237, 483), (518, 236, 239, 521), (479, 232, 240, 462), (457, 227, 241, 459), (533, 242, 248, 538), (467, 245, 250, 471), (453, 243, 245, 467), (522, 247, 246, 537), (534, 243, 247, 522), (450, 244, 248, 469), (465, 233, 246, 468), (471, 250, 249, 470), (535, 244, 249, 539), (488, 347, 277, 473), (473, 277, 278, 474), (474, 278, 279, 475), (475, 279, 280, 476), (476, 280, 281, 477), (472, 276, 282, 478), (485, 289, 288, 484), (481, 285, 284, 480), (478, 282, 285, 481), (480, 284, 286, 482), (501, 434, 287, 483), (482, 286, 289, 485), (456, 268, 273, 469), (486, 290, 272, 468), (453, 269, 290, 486), (450, 270, 274, 470), (331, 348, 251, 0), (0, 251, 253, 8), (8, 253, 254, 12), (12, 254, 255, 16), (47, 259, 281, 23), (16, 255, 256, 20), (7, 252, 257, 27), (128, 267, 258, 39), (39, 258, 259, 47), (130, 268, 283, 56), (416, 435, 261, 67), (81, 263, 260, 65), (92, 264, 262, 76), (27, 257, 263, 81), (65, 260, 264, 92), (76, 262, 265, 101), (114, 266, 287, 108), (56, 283, 266, 114), (20, 256, 267, 128), (143, 271, 275, 153), (139, 269, 271, 143), (141, 270, 273, 148), (67, 261, 272, 145), (153, 275, 274, 151), (542, 349, 306, 523), (523, 306, 308, 524), (524, 308, 309, 525), (525, 309, 310, 526), (529, 314, 296, 513), (526, 310, 311, 527), (532, 322, 313, 528), (528, 313, 314, 529), (533, 323, 298, 515), (531, 321, 302, 519), (515, 298, 321, 531), (527, 311, 322, 532), (536, 326, 330, 540), (534, 324, 326, 536), (535, 325, 328, 538), (530, 316, 327, 537), (540, 330, 329, 539), (333, 350, 292, 2), (2, 292, 293, 10), (10, 293, 294, 14), (14, 294, 295, 18), (18, 295, 296, 22), (5, 291, 297, 25), (112, 304, 303, 110), (90, 300, 299, 73), (25, 297, 300, 90), (73, 299, 301, 99), (423, 437, 302, 109), (99, 301, 304, 112), (131, 323, 328, 149), (146, 305, 327, 144), (138, 324, 305, 146), (140, 325, 329, 150), (291, 5, 332, 349), (42, 6, 333, 337), (252, 7, 334, 347), (117, 4, 331, 339), (123, 28, 335, 340), (42, 337, 344, 183), (7, 50, 338, 334), (30, 117, 339, 336), (5, 123, 340, 332), (30, 336, 341, 154), (158, 154, 341, 342), (43, 338, 342, 157), (180, 183, 344, 343), (29, 335, 343, 181), (472, 218, 345, 487), (4, 276, 348, 331), (508, 291, 349, 542), (6, 307, 350, 333), (350, 307, 352, 354), (252, 347, 353, 351), (252, 351, 263, 257), (307, 312, 318, 352), (354, 352, 356, 358), (351, 353, 357, 355), (358, 356, 360, 362), (355, 357, 361, 359), (362, 360, 364, 366), (359, 361, 365, 363), (263, 351, 355, 260), (260, 355, 359, 264), (264, 359, 363, 262), (315, 356, 352, 318), (319, 360, 356, 315), (317, 364, 360, 319), (378, 379, 372, 375), (380, 381, 374, 369), (382, 378, 375, 377), (381, 383, 376, 374), (379, 384, 373, 372), (440, 385, 371, 439), (544, 386, 367, 543), (387, 380, 369, 370), (441, 387, 370, 438), (490, 388, 368, 489), (364, 317, 379, 378), (262, 363, 381, 380), (366, 364, 378, 382), (363, 365, 383, 381), (317, 320, 384, 379), (436, 316, 385, 440), (530, 233, 386, 544), (265, 262, 380, 387), (435, 265, 387, 441), (465, 261, 388, 490), (439, 371, 392, 443), (543, 367, 389, 545), (438, 370, 391, 442), (489, 368, 390, 491), (443, 392, 397, 445), (545, 389, 394, 546), (442, 391, 396, 444), (491, 390, 395, 492), (444, 396, 401, 447), (546, 394, 399, 551), (547, 404, 405, 552), (492, 395, 400, 496), (502, 496, 400, 447), (552, 405, 406, 553), (553, 406, 407, 554), (554, 548, 372, 373), (495, 498, 408, 407), (549, 550, 377, 375), (499, 500, 410, 409), (497, 401, 396, 493), (493, 396, 391, 494), (494, 391, 370, 495), (499, 409, 408, 498), (549, 375, 372, 548), (445, 397, 402, 448), (556, 448, 402, 551), (96, 98, 413, 411), (136, 99, 414, 427), (137, 103, 418, 428), (106, 422, 417, 102), (100, 104, 419, 415), (320, 102, 417, 436), (100, 415, 422, 106), (80, 421, 416, 67), (59, 413, 421, 80), (288, 111, 424, 434), (113, 425, 424, 111), (115, 426, 423, 109), (105, 420, 425, 113), (57, 414, 426, 115), (97, 136, 427, 412), (105, 137, 428, 420), (61, 418, 430, 161), (96, 411, 429, 169), (170, 169, 429, 430), (196, 195, 431, 432), (62, 419, 432, 188), (97, 412, 431, 195), (520, 238, 433, 555), (484, 288, 434, 501), (101, 265, 435, 416), (110, 303, 437, 423), (384, 440, 439, 373), (388, 441, 438, 368), (320, 436, 440, 384), (261, 435, 441, 388), (373, 439, 443, 393), (368, 438, 442, 390), (393, 443, 445, 398), (390, 442, 444, 395), (395, 444, 447, 400), (497, 502, 447, 401), (398, 445, 448, 403), (547, 403, 448, 556), (506, 449, 452, 503), (560, 382, 377, 550), (505, 461, 410, 500), (561, 354, 358, 557), (541, 350, 354, 561), (557, 358, 362, 558), (507, 455, 458, 504), (558, 362, 366, 559), (504, 458, 461, 505), (559, 366, 382, 560), (251, 464, 466, 253), (348, 487, 464, 251), (488, 346, 449, 506), (503, 452, 455, 507), (253, 466, 463, 254), (254, 463, 460, 255), (259, 451, 477, 281), (255, 460, 457, 256), (267, 459, 454, 258), (258, 454, 451, 259), (268, 456, 479, 283), (266, 462, 483, 287), (283, 479, 462, 266), (256, 457, 459, 267), (271, 467, 471, 275), (269, 453, 467, 271), (270, 450, 469, 273), (261, 465, 468, 272), (275, 471, 470, 274), (346, 488, 473, 220), (220, 473, 474, 222), (222, 474, 475, 224), (224, 475, 476, 226), (226, 476, 477, 228), (218, 472, 478, 229), (239, 485, 484, 238), (235, 481, 480, 234), (229, 478, 481, 235), (234, 480, 482, 236), (433, 501, 483, 237), (236, 482, 485, 239), (242, 456, 469, 248), (247, 486, 468, 246), (243, 453, 486, 247), (244, 450, 470, 249), (276, 472, 487, 348), (386, 490, 489, 367), (233, 465, 490, 386), (367, 489, 491, 389), (389, 491, 492, 394), (394, 492, 496, 399), (446, 399, 496, 502), (370, 369, 498, 495), (374, 376, 500, 499), (404, 497, 493, 405), (405, 493, 494, 406), (406, 494, 495, 407), (374, 499, 498, 369), (238, 484, 501, 433), (404, 446, 502, 497), (353, 506, 503, 357), (383, 505, 500, 376), (361, 507, 504, 365), (365, 504, 505, 383), (347, 488, 506, 353), (357, 503, 507, 361), (350, 541, 509, 292), (292, 509, 510, 293), (293, 510, 511, 294), (294, 511, 512, 295), (295, 512, 513, 296), (291, 508, 514, 297), (304, 521, 520, 303), (300, 517, 516, 299), (297, 514, 517, 300), (299, 516, 518, 301), (437, 555, 519, 302), (301, 518, 521, 304), (323, 533, 538, 328), (305, 522, 537, 327), (324, 534, 522, 305), (325, 535, 539, 329), (345, 542, 523, 219), (219, 523, 524, 221), (221, 524, 525, 223), (223, 525, 526, 225), (231, 529, 513, 228), (225, 526, 527, 227), (241, 532, 528, 230), (230, 528, 529, 231), (242, 533, 515, 232), (240, 531, 519, 237), (232, 515, 531, 240), (227, 527, 532, 241), (245, 536, 540, 250), (243, 534, 536, 245), (244, 535, 538, 248), (233, 530, 537, 246), (250, 540, 539, 249), (218, 508, 542, 345), (385, 544, 543, 371), (316, 530, 544, 385), (371, 543, 545, 392), (392, 545, 546, 397), (397, 546, 551, 402), (403, 547, 552, 398), (398, 552, 553, 393), (393, 553, 554, 373), (407, 408, 548, 554), (409, 410, 550, 549), (409, 549, 548, 408), (446, 556, 551, 399), (303, 520, 555, 437), (404, 547, 556, 446), (461, 560, 550, 410), (449, 561, 557, 452), (346, 541, 561, 449), (452, 557, 558, 455), (455, 558, 559, 458), (458, 559, 560, 461)])
me_cube.use_remesh_preserve_volume = False
me_cube.use_remesh_preserve_attributes = False
me_cube.use_mirror_vertex_groups = False
me_cube.update()
me_cube_002 = bpy.data.meshes.new('Cube.002')
me_cube_002.from_pydata([(-0.3048, -0.4359, -1.759), (0.6054, 0.9399, -1.347), (1.609, -0.4399, -1.089), (0.6054, -0.9399, -1.347), (0.7656, 0.4699, -1.473), (-0.6308, -0.9399, 0.6512), (0.3921, 0.4399, 0.6512), (-0.6308, 0.9399, 0.6512), (-1.502, -0.9121, 0.6234), (-1.735, 0.918, 1.093), (-0.3405, -0.8688, -1.622), (0.4781, 0.9399, -1.138), (1.485, -0.4399, -0.9052), (0.4781, -0.9399, -1.138), (-0.9219, -0.8751, -0.4229), (-0.8918, 0.326, -1.849), (-1.983, -0.3061, 0.38), (-0.858, 0.3053, -1.662), (-0.4134, 0.8546, -1.41), (-1.502, 0.9121, 0.6234), (-0.3405, 0.8688, -1.622), (-0.9043, -0.9399, 1.121), (0.06678, 0.4399, 1.121), (-0.9043, 0.9399, 1.121), (-2.146, -0.3807, 1.015), (-1.735, -0.918, 1.093), (-0.04237, 0.9399, -0.3019), (0.9843, -0.4399, -0.1891), (-0.04237, -0.9399, -0.3019), (-0.4134, -0.8546, -1.41), (-1.316, 0.3352, -0.5735), (-0.9219, 0.8751, -0.4229), (-0.3048, 0.4359, -1.759), (1.609, 0.4399, -1.089), (0.7656, -0.4699, -1.473), (0.3921, -0.4399, 0.6512), (-1.959, 0.9723, 1.584), (-1.166, -0.9399, 1.584), (1.485, 0.4399, -0.9052), (-0.2535, -0.4399, 1.583), (-0.8918, -0.326, -1.849), (-2.06, -0.3061, 0.5529), (-1.166, 0.9399, 1.584), (-2.43, 1.0, 2.048), (-1.959, -0.9723, 1.584), (-0.858, -0.3053, -1.662), (-0.2535, 0.4399, 1.583), (-2.43, -1.0, 2.048), (0.06678, -0.4399, 1.121), (-2.146, 0.3807, 1.015), (0.9843, 0.4399, -0.1891), (-1.316, -0.3352, -0.5735), (-2.214, -0.2266, 0.3915), (-2.214, 0.2266, 0.3915), (-1.965, 0.6123, 0.5016), (-1.965, -0.6123, 0.5016), (-2.06, 0.3061, 0.5529), (-1.983, 0.3061, 0.38), (-2.006, 0.9934, 2.037), (-1.35, -0.9399, 2.037), (-0.5798, -0.4399, 2.03), (-1.35, 0.9399, 2.037), (-2.006, -0.9934, 2.037), (-0.5798, 0.4399, 2.03), (-2.024, 0.9934, 2.861), (-1.519, -0.9399, 2.862), (-0.8663, -0.4399, 2.832), (-1.519, 0.9399, 2.862), (-2.422, 1.0, 2.856), (-2.024, -0.9934, 2.861), (-0.8663, 0.4399, 2.832), (-2.412, -1.0, 2.854), (-2.617, 0.4855, 1.631), (-2.617, -0.4855, 1.631), (-2.633, 0.5, 2.058), (-2.633, -0.5, 2.058), (-2.616, 0.5, 2.834), (-2.606, -0.5, 2.831), (-2.408, -0.9551, 1.611), (-2.461, -0.4328, 1.444), (-2.408, 0.9551, 1.611), (-2.461, 0.4328, 1.444), (-2.577, 0.475, 3.207), (-2.567, -0.475, 3.204), (-2.018, 0.9437, 3.265), (-1.529, -0.8929, 3.265), (-0.9123, -0.4179, 3.227), (-1.529, 0.8929, 3.265), (-2.018, -0.9437, 3.265), (-0.9123, 0.4179, 3.227), (-2.384, -0.95, 3.251), (-2.394, 0.95, 3.253), (-0.7354, -0.9438, -0.3853), (-0.1039, 0.9415, -1.54), (-0.01851, -0.4707, -1.686), (-0.5356, 0.9399, 0.4956), (1.286, 0.7848, -1.172), (0.6896, 0.8224, -1.451), (0.493, -0.4399, 0.5089), (1.286, -0.7848, -1.172), (1.441, 0.4474, -1.249), (-0.5356, -0.9399, 0.4956), (0.6896, -0.8224, -1.451), (-1.598, 0.912, 0.8149), (-0.7526, 0.9399, 0.8583), (0.2463, -0.4399, 0.8583), (-0.7526, -0.9399, 0.8583), (-1.317, -0.9564, 0.6414), (0.05909, -0.7848, 0.6512), (0.05909, 0.7848, 0.6512), (-1.317, 0.9564, 0.6414), (-1.557, -0.9593, 1.111), (-0.2953, -0.7616, -1.715), (-0.1039, -0.9415, -1.54), (-0.7354, 0.9438, -0.3853), (0.6531, 0.7848, -0.2269), (0.6531, -0.7848, -0.2269), (-1.416, -0.9071, 0.4648), (0.5294, 0.9399, -1.222), (1.535, 0.4399, -0.9786), (0.5294, -0.9399, -1.222), (-0.2497, -0.7848, 1.121), (-0.2497, 0.7848, 1.121), (-1.557, 0.9593, 1.111), (-0.393, -0.8653, -1.51), (-1.175, -0.6277, -0.5083), (-1.798, 0.3532, 0.3599), (-0.7345, 0.614, -1.779), (-0.7801, -0.3477, -1.865), (-1.924, 0.3533, 0.6662), (-2.005, -0.6909, 1.046), (-0.7345, -0.614, -1.779), (-1.175, 0.6277, -0.5083), (-0.9, -0.3208, -1.778), (-2.005, 0.6909, 1.046), (-1.598, -0.912, 0.8149), (-0.2953, 0.7616, -1.715), (-1.416, 0.9071, 0.4648), (-0.393, 0.8653, -1.51), (-1.878, 0.933, 1.402), (-1.073, -0.9399, 1.408), (-0.1263, -0.4399, 1.408), (-1.073, 0.9399, 1.408), (-2.33, 0.3948, 1.346), (-1.878, -0.933, 1.402), (-0.2132, -0.9363, -1.319), (-0.2132, 0.9363, -1.319), (1.162, 0.7848, -0.9827), (1.162, -0.7848, -0.9827), (-0.7213, -0.583, -1.592), (-0.7213, 0.583, -1.592), (0.3285, 0.9399, -0.8979), (1.341, 0.4399, -0.6987), (0.3285, -0.9399, -0.8979), (-0.5427, -0.8526, -1.117), (-0.9362, -0.3024, -1.319), (-0.5427, 0.8526, -1.117), (-0.01851, 0.4707, -1.686), (0.493, 0.4399, 0.5089), (1.441, -0.4474, -1.249), (0.2463, 0.4399, 0.8583), (-0.5541, -0.7848, 1.584), (1.535, -0.4399, -0.9786), (-1.781, 0.9774, 1.584), (-1.798, -0.3532, 0.3599), (-0.7801, 0.3477, -1.865), (-1.924, -0.3533, 0.6662), (-2.244, 0.9508, 1.591), (-1.781, -0.9774, 1.584), (-0.5541, 0.7848, 1.584), (-0.9, 0.3208, -1.778), (-0.1812, 1.192e-07, 1.583), (-0.1263, 0.4399, 1.408), (-2.33, -0.3948, 1.346), (1.341, -0.4399, -0.6987), (-0.9362, 0.3024, -1.319), (-0.3216, 5.813e-09, -1.769), (1.681, 7.451e-09, -1.07), (0.8015, 7.451e-09, -1.464), (0.4694, 1.192e-07, 0.6512), (-2.244, -0.9508, 1.591), (-2.422, 0.9832, 1.705), (-2.422, -0.9832, 1.705), (-0.3256, 0.4399, 1.682), (1.557, 7.451e-09, -0.8859), (-1.981, -0.9855, 1.684), (-0.9539, 7.451e-09, -1.876), (-1.971, -0.5357, 0.5567), (-1.213, 0.9399, 1.684), (-0.3256, -0.4399, 1.682), (-0.9201, 7.451e-09, -1.686), (-1.213, -0.9399, 1.684), (-1.981, 0.9855, 1.684), (0.1405, 1.192e-07, 1.121), (-2.26, 7.079e-08, 0.9853), (1.059, 6.706e-08, -0.1795), (-1.369, 3.828e-08, -0.605), (-2.162, 0.2465, 0.3691), (-2.196, 0.2465, 0.4368), (-2.103, -0.4363, 0.4438), (-2.103, 0.4363, 0.4438), (-2.162, -0.2465, 0.3691), (-2.196, -0.2465, 0.4368), (-2.264, 6.737e-08, 0.3651), (-2.113, 6.706e-08, 0.5262), (-2.032, 6.706e-08, 0.3385), (-1.918, -0.5357, 0.4594), (-1.971, 0.5357, 0.5567), (-1.918, 0.5357, 0.4594), (-2.427, 1.0, 2.465), (-0.8097, 0.4399, 2.447), (-2.019, -0.9934, 2.463), (-2.412, 0.9875, 3.145), (-1.473, 0.9399, 2.463), (-0.8097, -0.4399, 2.447), (-1.473, -0.9399, 2.463), (-2.019, 0.9934, 2.463), (-1.85, 0.985, 2.037), (-2.271, 1.0, 2.04), (-1.85, -0.985, 2.037), (-0.8489, -0.7848, 2.035), (-0.5031, 1.192e-07, 2.027), (-0.8489, 0.7848, 2.035), (-2.397, -0.9875, 3.141), (-2.271, -1.0, 2.04), (-0.8628, 0.4344, 3.115), (-2.023, -0.981, 3.154), (-1.526, 0.9281, 3.155), (-0.8628, -0.4344, 3.115), (-1.526, -0.9281, 3.155), (-2.023, 0.981, 3.154), (-1.892, 0.985, 2.861), (-2.27, 1.0, 2.86), (-1.892, -0.985, 2.861), (-1.133, -0.7848, 2.854), (-0.7631, 1.192e-07, 2.817), (-1.133, 0.7848, 2.854), (-2.425, -1.0, 2.464), (-2.267, -1.0, 2.859), (-2.556, 0.4561, 1.489), (-2.544, 0.8457, 1.63), (-2.556, -0.4561, 1.489), (-2.544, -0.8457, 1.63), (-2.637, 7.286e-08, 1.627), (-2.629, -0.4946, 1.723), (-2.629, 0.4946, 1.723), (-2.624, -0.5, 2.461), (-2.627, 0.5, 2.461), (-2.561, 0.875, 2.055), (-2.654, 7.451e-08, 2.058), (-2.561, -0.875, 2.055), (-2.585, -0.4937, 3.101), (-2.6, 0.4938, 3.105), (-2.547, 0.875, 2.848), (-2.635, 7.451e-08, 2.824), (-2.532, -0.875, 2.844), (-2.397, -0.7743, 1.474), (-2.509, 8.196e-08, 1.438), (-2.397, 0.7743, 1.474), (-2.372, 0.9, 3.271), (-2.372, -0.9, 3.271), (-0.9883, 0.3959, 3.253), (-2.011, -0.8941, 3.284), (-1.531, 0.8459, 3.284), (-0.9883, -0.3959, 3.253), (-1.531, -0.8459, 3.284), (-2.011, 0.8941, 3.284), (-2.55, -0.45, 3.224), (-2.55, 0.45, 3.224), (-2.511, 0.8313, 3.236), (-2.595, 5.215e-08, 3.189), (-2.496, -0.8312, 3.232), (-1.891, 0.9357, 3.265), (-2.251, 0.95, 3.262), (-1.891, -0.9357, 3.265), (-1.158, -0.7456, 3.256), (-0.8212, 1.118e-07, 3.207), (-1.158, 0.7456, 3.256), (-2.249, -0.95, 3.261), (-0.04141, -0.8238, -1.648), (-0.04141, 0.8238, -1.648), (1.188, 0.7076, -1.287), (1.188, -0.7076, -1.287), (-1.227, -0.9549, 0.4795), (-1.227, 0.9549, 0.4795), (0.1589, 0.7848, 0.5044), (0.1589, -0.7848, 0.5044), (-1.42, -0.9571, 0.8434), (-1.42, 0.9571, 0.8434), (-0.07983, 0.7848, 0.8583), (-0.07983, -0.7848, 0.8583), (-0.1723, -0.9402, -1.413), (-0.1723, 0.9402, -1.413), (1.212, 0.7848, -1.059), (1.212, -0.7848, -1.059), (-0.6745, -0.5748, -1.81), (-0.6745, 0.5748, -1.81), (-1.673, -0.6935, 0.4577), (-1.673, 0.6935, 0.4577), (-1.826, -0.6788, 0.6839), (-1.826, 0.6788, 0.6839), (-0.7497, -0.6062, -1.703), (-0.7497, 0.6062, -1.703), (-1.695, -0.9643, 1.405), (-0.4343, -0.7848, 1.408), (-0.4343, 0.7848, 1.408), (-1.695, 0.9643, 1.405), (-2.192, -0.7501, 1.402), (-2.192, 0.7501, 1.402), (-0.3572, -0.9356, -1.048), (-0.3572, 0.9356, -1.048), (1.015, 0.7848, -0.7653), (1.015, -0.7848, -0.7653), (-0.8135, -0.5786, -1.256), (-0.8135, 0.5786, -1.256), (-0.01695, 3.725e-09, -1.688), (0.57, 1.13e-07, 0.5101), (1.504, 7.451e-09, -1.232), (0.3227, 1.192e-07, 0.8583), (-0.2521, 1.192e-07, 1.681), (-2.261, 0.9816, 1.689), (1.607, 7.451e-09, -0.9593), (-2.261, -0.9816, 1.689), (-1.846, 5.768e-08, 0.3232), (-0.8327, 7.451e-09, -1.891), (-2.028, 7.226e-08, 0.6279), (-1.807, 0.9821, 1.684), (-0.6211, 0.7848, 1.684), (-0.6211, -0.7848, 1.684), (-0.9635, 9.313e-09, -1.802), (-1.807, -0.9821, 1.684), (-0.05492, 1.229e-07, 1.408), (-2.443, 8.128e-08, 1.323), (1.414, 2.049e-08, -0.6818), (-0.9946, 1.241e-08, -1.345), (-2.077, -0.4144, 0.4124), (-2.077, 0.4144, 0.4124), (-2.103, -0.4144, 0.4794), (-2.103, 0.4144, 0.4794), (-2.212, 6.993e-08, 0.3385), (-2.246, 6.855e-08, 0.4133), (-0.7245, 1.192e-07, 2.439), (-2.271, 1.0, 2.464), (-2.27, -1.0, 2.463), (-1.881, 0.985, 2.463), (-1.061, 0.7848, 2.459), (-1.061, -0.7848, 2.459), (-1.881, -0.985, 2.463), (-0.7512, 1.173e-07, 3.094), (-2.264, 0.9875, 3.152), (-2.261, -0.9875, 3.151), (-1.893, 0.9727, 3.154), (-1.14, 0.775, 3.145), (-1.14, -0.775, 3.145), (-1.893, -0.9727, 3.154), (-2.499, -0.7113, 1.505), (-2.499, 0.7113, 1.505), (-2.65, 7.078e-08, 1.722), (-2.556, 0.864, 1.72), (-2.556, -0.864, 1.72), (-2.582, 7.637e-08, 1.48), (-2.647, 7.03e-08, 2.459), (-2.556, 0.875, 2.464), (-2.552, -0.875, 2.463), (-2.617, 6.271e-08, 3.089), (-2.533, 0.8641, 3.13), (-2.51, -0.8641, 3.124), (-0.932, 1.183e-07, 3.238), (-2.235, 0.9, 3.281), (-2.235, -0.9, 3.281), (-1.888, 0.8865, 3.284), (-1.18, 0.7063, 3.276), (-1.18, -0.7063, 3.276), (-1.888, -0.8865, 3.284), (-2.571, 6.862e-08, 3.207), (-2.486, 0.7875, 3.253), (-2.486, -0.7875, 3.253), (-1.572, -0.8875, 0.6083), (-1.572, 0.8875, 0.6083), (-1.906, 0.6684, 0.5236), (-1.906, -0.6684, 0.5236), (-1.639, 0.8816, 0.7424), (-1.512, -0.8781, 0.4973), (-1.753, -0.8093, 0.5711), (-1.753, 0.8093, 0.5711), (-1.639, -0.8816, 0.7424), (-1.512, 0.8781, 0.4973), (-1.91, -0.6399, 0.5818), (-1.863, -0.6399, 0.477), (-1.91, 0.6399, 0.5818), (-1.863, 0.6399, 0.477), (-1.715, -0.759, 0.4955), (-1.715, 0.759, 0.4955), (-1.799, -0.7479, 0.6507), (-1.799, 0.7479, 0.6507)], [], [(0, 176, 315, 94), (0, 94, 279, 112), (0, 112, 295, 128), (0, 128, 324, 176), (1, 93, 292, 118), (1, 118, 293, 96), (1, 96, 281, 97), (1, 97, 280, 93), (2, 177, 321, 162), (2, 162, 294, 99), (2, 99, 282, 159), (2, 159, 317, 177), (3, 99, 294, 120), (3, 120, 291, 113), (3, 113, 279, 102), (3, 102, 282, 99), (4, 178, 315, 157), (4, 157, 280, 97), (4, 97, 281, 100), (4, 100, 317, 178), (5, 107, 283, 101), (5, 101, 286, 108), (5, 108, 290, 106), (5, 106, 287, 107), (6, 179, 316, 158), (6, 158, 285, 109), (6, 109, 289, 160), (6, 160, 318, 179), (7, 109, 285, 95), (7, 95, 284, 110), (7, 110, 288, 104), (7, 104, 289, 109), (8, 117, 283, 107), (8, 107, 287, 135), (55, 206, 388, 380), (207, 300, 394, 389), (9, 139, 306, 123), (9, 123, 288, 103), (9, 103, 300, 134), (9, 134, 308, 139), (10, 112, 279, 113), (10, 113, 291, 124), (10, 124, 301, 131), (10, 131, 295, 112), (11, 146, 310, 151), (11, 151, 311, 147), (11, 147, 293, 118), (11, 118, 292, 146), (12, 184, 333, 174), (12, 174, 312, 148), (12, 148, 294, 162), (12, 162, 321, 184), (13, 148, 312, 153), (13, 153, 309, 145), (13, 145, 291, 120), (13, 120, 294, 148), (14, 154, 309, 92), (14, 92, 283, 117), (14, 117, 297, 125), (14, 125, 313, 154), (15, 186, 329, 170), (15, 170, 302, 127), (15, 127, 296, 165), (15, 165, 324, 186), (16, 205, 323, 164), (16, 164, 297, 206), (16, 206, 335, 201), (16, 201, 339, 205), (17, 190, 334, 175), (17, 175, 314, 150), (17, 150, 302, 170), (17, 170, 329, 190), (18, 156, 310, 146), (18, 146, 292, 138), (18, 138, 302, 150), (18, 150, 314, 156), (19, 103, 288, 110), (19, 110, 284, 137), (137, 298, 392, 386), (19, 137, 386, 378), (20, 138, 292, 93), (20, 93, 280, 136), (20, 136, 296, 127), (20, 127, 302, 138), (21, 111, 287, 106), (21, 106, 290, 121), (21, 121, 304, 140), (21, 140, 303, 111), (22, 193, 318, 160), (22, 160, 289, 122), (22, 122, 305, 172), (22, 172, 331, 193), (23, 122, 289, 104), (23, 104, 288, 123), (23, 123, 306, 142), (23, 142, 305, 122), (24, 194, 325, 166), (24, 166, 299, 130), (24, 130, 307, 173), (24, 173, 332, 194), (25, 135, 287, 111), (25, 111, 303, 144), (25, 144, 307, 130), (25, 130, 299, 135), (26, 114, 284, 95), (26, 95, 285, 115), (26, 115, 311, 151), (26, 151, 310, 114), (27, 195, 316, 98), (27, 98, 286, 116), (27, 116, 312, 174), (27, 174, 333, 195), (28, 116, 286, 101), (28, 101, 283, 92), (28, 92, 309, 153), (28, 153, 312, 116), (29, 124, 291, 145), (29, 145, 309, 154), (29, 154, 313, 149), (29, 149, 301, 124), (30, 196, 323, 126), (30, 126, 298, 132), (30, 132, 314, 175), (30, 175, 334, 196), (31, 137, 284, 114), (31, 114, 310, 156), (31, 156, 314, 132), (31, 132, 298, 137), (32, 136, 280, 157), (32, 157, 315, 176), (32, 176, 324, 165), (32, 165, 296, 136), (33, 96, 293, 119), (33, 119, 321, 177), (33, 177, 317, 100), (33, 100, 281, 96), (34, 102, 279, 94), (34, 94, 315, 178), (34, 178, 317, 159), (34, 159, 282, 102), (35, 108, 286, 98), (35, 98, 316, 179), (35, 179, 318, 105), (35, 105, 290, 108), (36, 163, 306, 139), (36, 139, 308, 167), (36, 167, 320, 192), (36, 192, 326, 163), (37, 168, 303, 140), (37, 140, 304, 161), (37, 161, 328, 191), (37, 191, 330, 168), (38, 147, 311, 152), (38, 152, 333, 184), (38, 184, 321, 119), (38, 119, 293, 147), (39, 161, 304, 141), (39, 141, 331, 171), (39, 171, 319, 189), (39, 189, 328, 161), (40, 131, 301, 133), (40, 133, 329, 186), (40, 186, 324, 128), (40, 128, 295, 131), (41, 187, 299, 166), (41, 166, 325, 204), (41, 204, 340, 202), (41, 202, 337, 187), (42, 169, 305, 142), (42, 142, 306, 163), (42, 163, 326, 188), (42, 188, 327, 169), (43, 209, 342, 218), (43, 218, 320, 181), (43, 181, 358, 248), (43, 248, 362, 209), (44, 180, 307, 144), (44, 144, 303, 168), (44, 168, 330, 185), (44, 185, 322, 180), (45, 149, 313, 155), (45, 155, 334, 190), (45, 190, 329, 133), (45, 133, 301, 149), (46, 171, 331, 172), (46, 172, 305, 169), (46, 169, 327, 183), (46, 183, 319, 171), (47, 182, 322, 224), (47, 224, 343, 237), (47, 237, 363, 250), (47, 250, 359, 182), (48, 121, 290, 105), (48, 105, 318, 193), (48, 193, 331, 141), (48, 141, 304, 121), (49, 134, 300, 129), (49, 129, 325, 194), (49, 194, 332, 143), (49, 143, 308, 134), (50, 115, 285, 158), (50, 158, 316, 195), (50, 195, 333, 152), (50, 152, 311, 115), (51, 125, 297, 164), (51, 164, 323, 196), (51, 196, 334, 155), (51, 155, 313, 125), (52, 203, 339, 201), (52, 201, 335, 199), (52, 199, 337, 202), (52, 202, 340, 203), (53, 200, 336, 197), (53, 197, 339, 203), (53, 203, 340, 198), (53, 198, 338, 200), (8, 135, 385, 377), (299, 187, 387, 393), (54, 208, 336, 200), (54, 200, 338, 207), (103, 19, 378, 381), (117, 8, 377, 382), (55, 187, 337, 199), (55, 199, 335, 206), (56, 204, 325, 129), (56, 129, 300, 207), (56, 207, 338, 198), (56, 198, 340, 204), (57, 208, 298, 126), (57, 126, 323, 205), (57, 205, 339, 197), (57, 197, 336, 208), (58, 217, 326, 192), (58, 192, 320, 218), (58, 218, 342, 216), (58, 216, 344, 217), (59, 219, 330, 191), (59, 191, 328, 220), (59, 220, 346, 215), (59, 215, 347, 219), (60, 220, 328, 189), (60, 189, 319, 221), (60, 221, 341, 214), (60, 214, 346, 220), (61, 222, 327, 188), (61, 188, 326, 217), (61, 217, 344, 213), (61, 213, 345, 222), (62, 224, 322, 185), (62, 185, 330, 219), (62, 219, 347, 211), (62, 211, 343, 224), (63, 221, 319, 183), (63, 183, 327, 222), (63, 222, 345, 210), (63, 210, 341, 221), (64, 231, 344, 216), (64, 216, 342, 232), (64, 232, 349, 230), (64, 230, 351, 231), (65, 233, 347, 215), (65, 215, 346, 234), (65, 234, 353, 229), (65, 229, 354, 233), (66, 234, 346, 214), (66, 214, 341, 235), (66, 235, 348, 228), (66, 228, 353, 234), (67, 236, 345, 213), (67, 213, 344, 231), (67, 231, 351, 227), (67, 227, 352, 236), (68, 212, 349, 232), (68, 232, 342, 209), (68, 209, 362, 253), (68, 253, 365, 212), (69, 238, 343, 211), (69, 211, 347, 233), (69, 233, 354, 226), (69, 226, 350, 238), (70, 235, 341, 210), (70, 210, 345, 236), (70, 236, 352, 225), (70, 225, 348, 235), (71, 237, 343, 238), (71, 238, 350, 223), (71, 223, 366, 255), (71, 255, 363, 237), (72, 240, 356, 239), (72, 239, 360, 243), (72, 243, 357, 245), (72, 245, 358, 240), (73, 243, 360, 241), (73, 241, 355, 242), (73, 242, 359, 244), (73, 244, 357, 243), (74, 248, 358, 245), (74, 245, 357, 249), (74, 249, 361, 247), (74, 247, 362, 248), (75, 249, 357, 244), (75, 244, 359, 250), (75, 250, 363, 246), (75, 246, 361, 249), (76, 253, 362, 247), (76, 247, 361, 254), (76, 254, 364, 252), (76, 252, 365, 253), (77, 254, 361, 246), (77, 246, 363, 255), (77, 255, 366, 251), (77, 251, 364, 254), (78, 256, 307, 180), (78, 180, 322, 182), (78, 182, 359, 242), (78, 242, 355, 256), (79, 257, 332, 173), (79, 173, 307, 256), (79, 256, 355, 241), (79, 241, 360, 257), (80, 181, 320, 167), (80, 167, 308, 258), (80, 258, 356, 240), (80, 240, 358, 181), (81, 258, 308, 143), (81, 143, 332, 257), (81, 257, 360, 239), (81, 239, 356, 258), (82, 269, 365, 252), (82, 252, 364, 270), (82, 270, 374, 268), (82, 268, 375, 269), (83, 270, 364, 251), (83, 251, 366, 271), (83, 271, 376, 267), (83, 267, 374, 270), (84, 272, 351, 230), (84, 230, 349, 273), (84, 273, 368, 266), (84, 266, 370, 272), (85, 274, 354, 229), (85, 229, 353, 275), (85, 275, 372, 265), (85, 265, 373, 274), (86, 275, 353, 228), (86, 228, 348, 276), (86, 276, 367, 264), (86, 264, 372, 275), (87, 277, 352, 227), (87, 227, 351, 272), (87, 272, 370, 263), (87, 263, 371, 277), (88, 278, 350, 226), (88, 226, 354, 274), (88, 274, 373, 262), (88, 262, 369, 278), (89, 276, 348, 225), (89, 225, 352, 277), (89, 277, 371, 261), (89, 261, 367, 276), (90, 271, 366, 223), (90, 223, 350, 278), (90, 278, 369, 260), (90, 260, 376, 271), (91, 273, 349, 212), (91, 212, 365, 269), (91, 269, 375, 259), (91, 259, 368, 273), (377, 385, 393, 383), (377, 383, 391, 382), (378, 386, 392, 384), (378, 384, 394, 381), (379, 389, 394, 384), (379, 384, 392, 390), (380, 388, 391, 383), (380, 383, 393, 387), (187, 55, 380, 387), (297, 117, 382, 391), (54, 207, 389, 379), (298, 208, 390, 392), (208, 54, 379, 390), (135, 299, 393, 385), (300, 103, 381, 394), (206, 297, 391, 388)])
me_cube_002.use_remesh_preserve_volume = False
me_cube_002.use_remesh_preserve_attributes = False
me_cube_002.use_mirror_vertex_groups = False
me_cube_002.update()
me_cylinder_001 = bpy.data.meshes.new('Cylinder.001')
me_cylinder_001.from_pydata([(6.478e-08, 1.0, -1.054), (0.0, 1.0, 1.0), (0.7071, 0.7071, -1.054), (0.7071, 0.7071, 1.0), (1.0, 2.031e-10, -1.054), (1.0, -4.371e-08, 1.0), (0.7071, -0.7071, -1.054), (0.7071, -0.7071, 1.0), (-2.264e-08, -1.0, -1.054), (-8.742e-08, -1.0, 1.0), (-0.7071, -0.7071, -1.054), (-0.7071, -0.7071, 1.0), (-1.0, 5.584e-08, -1.054), (-1.0, 1.192e-08, 1.0), (-0.7071, 0.7071, -1.054), (-0.7071, 0.7071, 1.0), (-3.418e-06, 1.6, 7.51), (1.131, 1.131, 7.51), (1.6, -2.39e-06, 7.51), (1.131, -1.131, 7.51), (-3.557e-06, -1.6, 7.51), (-1.131, -1.131, 7.51), (-1.6, -2.301e-06, 7.51), (-1.131, 1.131, 7.51), (3.721e-08, 1.3, -1.054), (0.9192, 0.9192, -1.054), (1.3, 1.689e-08, -1.054), (0.9192, -0.9192, -1.054), (-1.683e-08, -1.3, -1.054), (-0.9192, -0.9192, -1.054), (-1.3, 2.961e-08, -1.054), (-0.9192, 0.9192, -1.054), (-2.03e-07, 1.3, -1.634), (0.9192, 0.9192, -1.634), (1.3, -1.459e-07, -1.634), (0.9192, -0.9192, -1.634), (-2.57e-07, -1.3, -1.634), (-0.9192, -0.9192, -1.634), (-1.3, -1.332e-07, -1.634), (-0.9192, 0.9192, -1.634), (-3.785e-06, 1.6, 7.745), (0.3314, 0.8, 7.745), (0.8, -0.3314, 7.745), (1.131, -1.131, 7.745), (-3.837e-06, -1.6, 7.745), (-1.131, -1.131, 7.745), (-1.6, -2.49e-06, 7.745), (-1.131, 1.131, 7.745), (5.585, 3.45, 7.51), (6.62, 3.213, 7.51), (6.953, 2.409, 7.51), (6.389, 1.51, 7.51), (5.585, 3.45, 7.745), (6.62, 3.213, 7.745), (6.953, 2.409, 7.745), (6.389, 1.51, 7.745), (2.662, -0.8786, 7.51), (2.662, -0.8786, 7.745), (1.261, 2.504, 7.51), (1.261, 2.504, 7.745), (2.196, 0.2469, 7.745), (1.727, 1.378, 7.745), (2.196, 0.2469, 7.51), (1.727, 1.378, 7.51), (-3.333e-06, 1.6, 7.349), (-1.131, 1.131, 7.349), (-1.6, -2.243e-06, 7.349), (-1.131, -1.131, 7.349), (-3.472e-06, -1.6, 7.349), (1.131, -1.131, 7.349), (1.6, -2.332e-06, 7.349), (1.131, 1.131, 7.349), (1.3, -1.54, 7.51), (0.1594, -1.985, 7.51), (-0.8436, -1.826, 7.51), (1.3, -1.54, 7.745), (0.1594, -1.985, 7.745), (-0.8436, -1.826, 7.745), (2.091, -1.185, 7.51), (2.091, -1.185, 7.745), (-0.1691, 2.008, 7.51), (-1.888, 0.6949, 7.51), (-1.291, 1.516, 7.51), (-0.1691, 2.008, 7.745), (-1.888, 0.6949, 7.745), (-1.291, 1.516, 7.745), (0.6405, 2.316, 7.51), (0.6405, 2.316, 7.745), (-1.569, -1.049, 7.51), (-1.851, -0.3678, 7.51), (-1.569, -1.049, 7.745), (-1.851, -0.3678, 7.745), (-1.225, -1.499, 7.51), (-1.225, -1.499, 7.745), (-1.926, 0.1935, 7.51), (-1.926, 0.1935, 7.745), (4.231, 0.5024, 7.51), (3.347, 2.637, 7.745), (4.024, 1.004, 7.51), (3.555, 2.135, 7.51), (4.231, 0.5024, 7.745), (3.347, 2.637, 7.51), (3.956, 1.168, 7.745), (3.623, 1.971, 7.745), (-1.052e-06, 1.6, 3.01), (-1.131, 1.131, 3.01), (-1.6, -6.973e-07, 3.01), (-1.131, -1.131, 3.01), (-1.192e-06, -1.6, 3.01), (1.131, -1.131, 3.01), (1.6, -7.863e-07, 3.01), (1.131, 1.131, 3.01), (-1.207e-06, 1.6, 3.306), (-1.131, 1.131, 3.306), (-1.6, -8.025e-07, 3.306), (-1.131, -1.131, 3.306), (-1.347e-06, -1.6, 3.306), (1.131, -1.131, 3.306), (1.6, -8.915e-07, 3.306), (1.131, 1.131, 3.306), (-3.09e-06, 1.6, 6.763), (-1.131, 1.131, 6.763), (-1.6, -2.079e-06, 6.763), (-1.131, -1.131, 6.763), (-3.23e-06, -1.6, 6.763), (1.131, -1.131, 6.763), (1.6, -2.168e-06, 6.763), (1.131, 1.131, 6.763), (-2.245e-06, 1.6, 5.28), (-1.131, 1.131, 5.28), (-1.6, -1.506e-06, 5.28), (-1.131, -1.131, 5.28), (-2.385e-06, -1.6, 5.28), (1.131, -1.131, 5.28), (1.6, -1.595e-06, 5.28), (1.131, 1.131, 5.28), (-2.401e-06, 1.6, 5.576), (-1.131, 1.131, 5.576), (-1.6, -1.611e-06, 5.576), (-1.131, -1.131, 5.576), (-2.54e-06, -1.6, 5.576), (1.131, -1.131, 5.576), (1.6, -1.7e-06, 5.576), (1.131, 1.131, 5.576), (-4.229e-07, 1.6, 1.813), (-1.131, 1.131, 1.813), (-1.6, -2.706e-07, 1.813), (-1.131, -1.131, 1.813), (-5.628e-07, -1.6, 1.813), (1.131, -1.131, 1.813), (1.6, -3.596e-07, 1.813), (1.131, 1.131, 1.813), (6.07, 1.318, 7.51), (5.224, 3.36, 7.745), (5.857, 1.763, 7.51), (5.389, 2.895, 7.51), (6.07, 1.318, 7.745), (5.224, 3.36, 7.51), (5.814, 1.937, 7.745), (5.481, 2.741, 7.745), (-5.145e-08, 1.6, 1.106), (-1.131, 1.131, 1.106), (5.857, 1.763, 7.349), (5.389, 2.895, 7.349), (3.059, 0.6042, 3.01), (2.59, 1.736, 3.01), (3.059, 0.6042, 3.306), (2.59, 1.736, 3.306), (5.857, 1.763, 6.763), (5.389, 2.895, 6.763), (4.311, 1.123, 5.28), (3.842, 2.254, 5.28), (4.591, 1.239, 5.576), (4.123, 2.37, 5.576), (3.059, 0.6042, 1.958), (2.59, 1.736, 1.958), (-1.897e-06, 1.6, 4.076), (-1.131, 1.131, 4.076), (-1.6, -1.27e-06, 4.076), (-1.131, -1.131, 4.076), (-2.037e-06, -1.6, 4.076), (1.131, -1.131, 4.076), (1.6, -1.359e-06, 4.076), (1.131, 1.131, 4.076), (3.059, 0.6042, 4.076), (2.59, 1.736, 4.076), (2.196, 0.2469, 3.306), (2.196, 0.2469, 5.28), (1.727, 1.378, 7.349), (1.727, 1.378, 6.763), (2.196, 0.2469, 1.813), (2.196, 0.2469, 3.01), (1.727, 1.378, 5.28), (1.727, 1.378, 5.576), (3.555, 2.135, 7.349), (2.196, 0.2469, 7.349), (1.727, 1.378, 3.01), (1.727, 1.378, 3.306), (2.627, 0.4255, 3.306), (2.196, 0.2469, 6.763), (2.196, 0.2469, 5.576), (1.727, 1.378, 1.813), (2.196, 0.2469, 4.076), (1.727, 1.378, 4.076), (2.627, 0.4255, 1.846), (2.941, 1.881, 5.576), (4.024, 1.004, 7.349), (2.159, 1.557, 3.306), (3.41, 0.7497, 5.576), (2.627, 0.4255, 4.076), (2.159, 1.557, 4.076), (3.248, 0.6826, 5.28), (3.555, 2.135, 6.763), (2.627, 0.4255, 3.01), (2.779, 1.814, 5.28), (2.159, 1.557, 3.01), (4.024, 1.004, 6.763), (2.159, 1.557, 1.846), (-1.6, -1.883e-08, 1.106), (-1.131, -1.131, 1.106), (-1.913e-07, -1.6, 1.106), (1.131, -1.131, 1.106), (1.6, -1.078e-07, 1.106), (1.131, 1.131, 1.106), (-3.066e-08, 1.677, 0.9974), (1.186, 1.186, 0.9974), (1.677, -2.907e-08, 0.9974), (1.186, -1.186, 0.9974), (-9.093e-08, -1.677, 0.9974), (-1.186, -1.186, 0.9974), (-1.677, -2.212e-08, 0.9974), (-1.186, 1.186, 0.9974), (-8.928e-08, 1.677, 1.109), (-1.186, 1.186, 1.109), (-1.677, -6.185e-08, 1.109), (-1.186, -1.186, 1.109), (-1.495e-07, -1.677, 1.109), (1.186, -1.186, 1.109), (1.677, -6.88e-08, 1.109), (1.186, 1.186, 1.109)], [], [(0, 1, 3, 2), (2, 3, 5, 4), (4, 5, 7, 6), (6, 7, 9, 8), (8, 9, 11, 10), (10, 11, 13, 12), (14, 15, 1, 0), (12, 13, 15, 14), (14, 0, 24, 31), (64, 65, 23, 16), (15, 231, 224, 1), (13, 230, 231, 15), (11, 229, 230, 13), (9, 228, 229, 11), (7, 227, 228, 9), (5, 226, 227, 7), (3, 225, 226, 5), (86, 58, 63, 17), (65, 66, 22, 23), (66, 67, 21, 22), (67, 68, 20, 21), (68, 69, 19, 20), (69, 70, 18, 19), (111, 119, 197, 196), (71, 64, 16, 17), (31, 24, 32, 39), (12, 14, 31, 30), (10, 12, 30, 29), (8, 10, 29, 28), (6, 8, 28, 27), (4, 6, 27, 26), (2, 4, 26, 25), (0, 2, 25, 24), (32, 33, 34, 35, 36, 37, 38, 39), (30, 31, 39, 38), (29, 30, 38, 37), (28, 29, 37, 36), (27, 28, 36, 35), (26, 27, 35, 34), (25, 26, 34, 33), (24, 25, 33, 32), (40, 59, 87, 83), (84, 81, 94, 95), (57, 43, 75, 79), (16, 80, 86, 17), (158, 156, 55, 54), (157, 153, 52, 48), (156, 152, 51, 55), (51, 50, 54, 55), (50, 49, 53, 54), (49, 48, 52, 53), (159, 158, 54, 53), (153, 159, 53, 52), (152, 154, 50, 51), (154, 155, 49, 50), (155, 157, 48, 49), (42, 43, 57, 60), (59, 58, 86, 87), (56, 57, 79, 78), (41, 42, 60, 61), (40, 41, 61, 59), (19, 18, 78, 72), (174, 175, 165, 164), (78, 18, 62, 56), (120, 121, 65, 64), (121, 122, 66, 65), (122, 123, 67, 66), (123, 124, 68, 67), (124, 125, 69, 68), (125, 126, 70, 69), (215, 207, 167, 165), (127, 120, 64, 71), (43, 42, 45, 44), (42, 41, 46, 45), (41, 40, 47, 46), (74, 73, 76, 77), (73, 72, 75, 76), (75, 72, 78, 79), (81, 22, 89, 94), (44, 45, 77, 76), (43, 44, 76, 75), (21, 20, 73, 74), (20, 19, 72, 73), (80, 82, 85, 83), (82, 81, 84, 85), (80, 83, 87, 86), (46, 84, 95, 91), (47, 40, 83, 85), (46, 47, 85, 84), (16, 23, 82, 80), (23, 22, 81, 82), (89, 88, 90, 91), (90, 88, 92, 93), (89, 91, 95, 94), (21, 74, 92, 88), (77, 45, 90, 93), (74, 77, 93, 92), (45, 46, 91, 90), (22, 21, 88, 89), (60, 57, 100, 102), (58, 59, 97, 101), (57, 56, 96, 100), (61, 60, 102, 103), (59, 61, 103, 97), (56, 62, 98, 96), (168, 169, 163, 162), (63, 58, 101, 99), (144, 145, 105, 104), (145, 146, 106, 105), (146, 147, 107, 106), (147, 148, 108, 107), (148, 149, 109, 108), (149, 150, 110, 109), (71, 17, 63, 188), (151, 144, 104, 111), (104, 105, 113, 112), (105, 106, 114, 113), (106, 107, 115, 114), (107, 108, 116, 115), (108, 109, 117, 116), (109, 110, 118, 117), (214, 205, 173, 171), (111, 104, 112, 119), (136, 137, 121, 120), (137, 138, 122, 121), (138, 139, 123, 122), (139, 140, 124, 123), (140, 141, 125, 124), (141, 142, 126, 125), (209, 198, 166, 184), (143, 136, 120, 127), (176, 177, 129, 128), (177, 178, 130, 129), (178, 179, 131, 130), (179, 180, 132, 131), (180, 181, 133, 132), (181, 182, 134, 133), (212, 194, 163, 169), (183, 176, 128, 135), (128, 129, 137, 136), (129, 130, 138, 137), (130, 131, 139, 138), (131, 132, 140, 139), (132, 133, 141, 140), (133, 134, 142, 141), (213, 204, 174, 164), (135, 128, 136, 143), (160, 161, 145, 144), (161, 218, 146, 145), (218, 219, 147, 146), (219, 220, 148, 147), (220, 221, 149, 148), (221, 222, 150, 149), (222, 223, 151, 150), (223, 160, 144, 151), (102, 100, 156, 158), (101, 97, 153, 157), (100, 96, 152, 156), (103, 102, 158, 159), (97, 103, 159, 153), (96, 98, 154, 152), (194, 99, 155, 163), (99, 101, 157, 155), (164, 165, 167, 166), (172, 173, 169, 168), (184, 185, 171, 170), (170, 171, 173, 172), (216, 208, 172, 168), (217, 215, 165, 175), (206, 216, 168, 162), (210, 214, 171, 185), (204, 217, 175, 174), (208, 211, 170, 172), (192, 193, 205, 214), (198, 213, 164, 166), (205, 212, 169, 173), (211, 209, 184, 170), (112, 113, 177, 176), (113, 114, 178, 177), (114, 115, 179, 178), (115, 116, 180, 179), (116, 117, 181, 180), (117, 118, 182, 181), (119, 112, 176, 183), (166, 167, 185, 184), (207, 210, 185, 167), (98, 206, 162, 154), (135, 143, 193, 192), (182, 118, 186, 202), (127, 71, 188, 189), (110, 150, 190, 191), (126, 142, 200, 199), (151, 111, 196, 201), (70, 126, 199, 195), (183, 135, 192, 203), (150, 151, 201, 190), (142, 134, 187, 200), (196, 197, 207, 215), (118, 110, 191, 186), (143, 127, 189, 193), (134, 182, 202, 187), (119, 183, 203, 197), (188, 63, 99, 194), (18, 70, 195, 62), (202, 186, 198, 209), (189, 188, 194, 212), (191, 190, 204, 213), (199, 200, 208, 216), (201, 196, 215, 217), (195, 199, 216, 206), (203, 192, 214, 210), (190, 201, 217, 204), (200, 187, 211, 208), (186, 191, 213, 198), (193, 189, 212, 205), (187, 202, 209, 211), (197, 203, 210, 207), (161, 160, 232, 233), (162, 163, 155, 154), (62, 195, 206, 98), (219, 218, 234, 235), (221, 220, 236, 237), (223, 222, 238, 239), (231, 230, 234, 233), (224, 231, 233, 232), (230, 229, 235, 234), (229, 228, 236, 235), (228, 227, 237, 236), (227, 226, 238, 237), (226, 225, 239, 238), (225, 224, 232, 239), (160, 223, 239, 232), (222, 221, 237, 238), (220, 219, 235, 236), (218, 161, 233, 234), (1, 224, 225, 3)])
me_cylinder_001.use_remesh_preserve_volume = False
me_cylinder_001.use_remesh_preserve_attributes = False
me_cylinder_001.use_mirror_vertex_groups = False
me_cylinder_001.update()

# ---- objects
ob_gun_cartrige = bpy.data.objects.new('Gun_Cartrige', me_cube_001)
ob_gun_nose = bpy.data.objects.new('Gun_Nose', me_cylinder_002)
ob_gun_body_cylinder = bpy.data.objects.new('Gun_Body_Cylinder', me_cylinder)
ob_gun_body_cube = bpy.data.objects.new('Gun_Body_Cube', me_cube)
ob_gun_hand_part = bpy.data.objects.new('Gun_Hand_Part', me_cube_002)
ob_gun_bacl_part = bpy.data.objects.new('Gun_Bacl_Part', me_cylinder_001)
ob_lamp = bpy.data.objects.new('Lamp', light_lamp)
ob_camera = bpy.data.objects.new('Camera', cam_camera)

# ---- transforms, parenting, visibility, modifiers, constraints
ob_gun_cartrige.location = (0.03254, 0.0, 1.768)
ob_gun_cartrige.rotation_euler = (0.0, -0.0, -3.142)
ob_gun_cartrige.scale = (0.3244, 0.1093, 0.3244)
ob_gun_cartrige.hide_viewport = True
ob_gun_cartrige.lineart.crease_threshold = 0.0
ob_gun_nose.location = (-3.951, 0.0, 2.266)
ob_gun_nose.rotation_euler = (-1.571, 1.178, -1.571)
ob_gun_nose.scale = (0.1131, 0.1131, 0.2653)
ob_gun_nose.lineart.crease_threshold = 0.0
ob_gun_body_cylinder.location = (0.4902, 0.0, 2.31)
ob_gun_body_cylinder.rotation_euler = (-1.571, 1.178, -1.571)
ob_gun_body_cylinder.scale = (0.1385, 0.1385, 0.93)
ob_gun_body_cylinder.lineart.crease_threshold = 0.0
ob_gun_body_cube.location = (0.01827, 0.0, 1.938)
ob_gun_body_cube.scale = (0.33, 0.1195, 0.33)
ob_gun_body_cube.lineart.crease_threshold = 0.0
ob_gun_hand_part.location = (1.5, 0.0, 1.125)
ob_gun_hand_part.scale = (0.2, 0.1251, 0.2)
ob_gun_hand_part.lineart.crease_threshold = 0.0
ob_gun_bacl_part.location = (2.062, 0.0, 2.25)
ob_gun_bacl_part.rotation_euler = (-1.571, 1.178, -1.571)
ob_gun_bacl_part.scale = (0.15, 0.15, 0.24)
ob_gun_bacl_part.lineart.crease_threshold = 0.0
ob_lamp.location = (4.076, 1.005, 5.904)
ob_lamp.rotation_euler = (0.6503, 0.05522, 1.866)
ob_lamp.lock_rotations_4d = False
ob_lamp.empty_display_type = 'ARROWS'
ob_lamp.color = (0.0, 0.0, 0.0, 0.0)
ob_lamp.hide_viewport = True
ob_lamp.lineart.crease_threshold = 0.0
ob_camera.location = (7.481, -6.508, 5.344)
ob_camera.rotation_euler = (1.109, 0.01082, 0.8149)
ob_camera.lock_rotations_4d = False
ob_camera.empty_display_type = 'ARROWS'
ob_camera.color = (0.0, 0.0, 0.0, 0.0)
ob_camera.hide_viewport = True
ob_camera.display_type = 'WIRE'
ob_camera.lineart.crease_threshold = 0.0

# ---- collection membership
col_collection_1.objects.link(ob_gun_cartrige)
col_collection_1.objects.link(ob_gun_nose)
col_collection_1.objects.link(ob_gun_body_cylinder)
col_collection_1.objects.link(ob_gun_body_cube)
col_collection_1.objects.link(ob_gun_hand_part)
col_collection_1.objects.link(ob_gun_bacl_part)
col_collection_1.objects.link(ob_lamp)
col_collection_1.objects.link(ob_camera)

# ---- scene / render settings (as saved in the file)
scene.camera = ob_camera
scene.frame_start = 1; scene.frame_end = 250; scene.frame_set(1)
scene.render.engine = 'BLENDER_EEVEE_NEXT'
scene.render.resolution_percentage = 50
scene.render.dither_intensity = 0.0
scene.cycles.use_denoising = False
scene.cycles.samples = 10
scene.cycles.sampling_pattern = 'TABULATED_SOBOL'
scene.cycles.light_sampling_threshold = 0.0
scene.cycles.use_adaptive_sampling = False
scene.cycles.use_light_tree = False
scene.cycles.blur_glossy = 0.0
scene.cycles.volume_bounces = 1
scene.cycles.pixel_filter_type = 'GAUSSIAN'
scene.cycles.sample_clamp_indirect = 0.0
scene.view_settings.view_transform = 'Standard'
bpy.context.view_layer.update()
